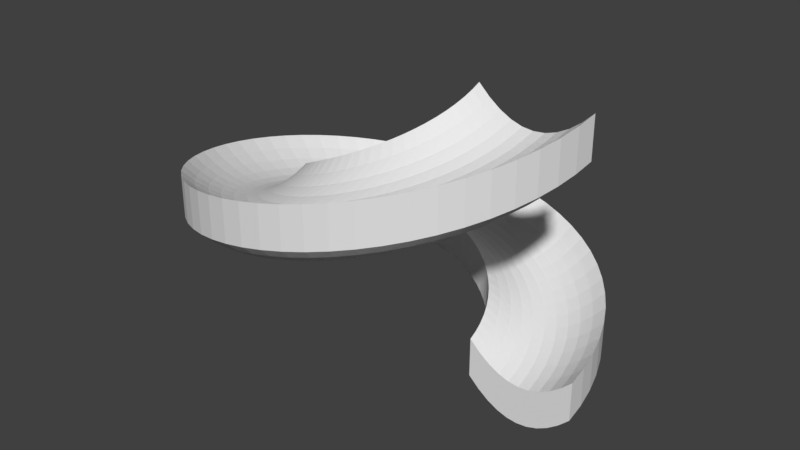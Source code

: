 # Source: topogan.blend  (saved by Blender 2.79.0; exported with 4.5.12 LTS)
import bpy
from mathutils import Matrix  # noqa: F401  (used for matrix-valued properties, if any)

bpy.ops.wm.read_factory_settings(use_empty=True)
scene = bpy.context.scene
scene.name = 'Scene'

# ---- collections
col_collection_1 = bpy.data.collections.new('Collection 1'); scene.collection.children.link(col_collection_1)

# ---- world
world_world = bpy.data.worlds.new('World'); scene.world = world_world
world_world.color = (0.05088, 0.05088, 0.05088)
world_world.use_sun_shadow = False
world_world.sun_shadow_jitter_overblur = 0.0
world_world.cycles.sampling_method = 'MANUAL'

# ---- meshes
me_plane = bpy.data.meshes.new('Plane')
me_plane.from_pydata([(2.439, 0.05641, -7.154e-08), (5.599, 0.05641, -7.154e-08), (2.439, 1.217, 1.589e-08), (5.599, 1.217, 1.589e-08), (2.755, -0.2445, -5.838e-08), (3.071, -0.4786, -4.815e-08), (3.387, -0.6458, -4.084e-08), (3.703, -0.7461, -3.646e-08), (4.019, -0.7795, -3.5e-08), (4.335, -0.7461, -3.646e-08), (4.651, -0.6458, -4.084e-08), (4.967, -0.4786, -4.815e-08), (5.283, -0.2445, -5.838e-08), (5.283, 0.9158, 2.904e-08), (4.967, 0.6818, 3.927e-08), (4.651, 0.5146, 4.658e-08), (4.335, 0.4143, 5.096e-08), (4.019, 0.3808, 5.242e-08), (3.703, 0.4143, 5.096e-08), (3.387, 0.5146, 4.658e-08), (3.071, 0.6818, 3.927e-08), (2.755, 0.9158, 2.904e-08), (2.425, 0.1764, -0.2549), (5.568, 0.1764, -0.5853), (2.425, 1.337, -0.2549), (5.568, 1.337, -0.5853), (2.74, -0.1245, -0.288), (3.054, -0.3586, -0.321), (3.368, -0.5258, -0.354), (3.683, -0.6261, -0.3871), (3.997, -0.6595, -0.4201), (4.311, -0.6261, -0.4531), (4.626, -0.5258, -0.4862), (4.94, -0.3586, -0.5192), (5.254, -0.1245, -0.5522), (5.254, 1.036, -0.5522), (4.94, 0.8018, -0.5192), (4.626, 0.6346, -0.4862), (4.311, 0.5343, -0.4531), (3.997, 0.5008, -0.4201), (3.683, 0.5343, -0.3871), (3.368, 0.6346, -0.354), (3.054, 0.8018, -0.321), (2.74, 1.036, -0.288), (2.385, 0.2964, -0.5071), (5.477, 0.2964, -1.164), (2.385, 1.457, -0.5071), (5.477, 1.457, -1.164), (2.695, -0.004521, -0.5728), (3.004, -0.2386, -0.6385), (3.313, -0.4058, -0.7042), (3.622, -0.5061, -0.7699), (3.931, -0.5395, -0.8356), (4.24, -0.5061, -0.9013), (4.549, -0.4058, -0.967), (4.859, -0.2386, -1.033), (5.168, -0.004521, -1.098), (5.168, 1.156, -1.098), (4.859, 0.9218, -1.033), (4.549, 0.7546, -0.967), (4.24, 0.6543, -0.9013), (3.931, 0.6208, -0.8356), (3.622, 0.6543, -0.7699), (3.313, 0.7546, -0.7042), (3.004, 0.9218, -0.6385), (2.695, 1.156, -0.5728), (2.319, 0.4164, -0.7536), (5.325, 0.4164, -1.73), (2.319, 1.577, -0.7536), (5.325, 1.577, -1.73), (2.62, 0.1155, -0.8513), (2.921, -0.1186, -0.9489), (3.221, -0.2858, -1.047), (3.522, -0.3861, -1.144), (3.822, -0.4195, -1.242), (4.123, -0.3861, -1.34), (4.423, -0.2858, -1.437), (4.724, -0.1186, -1.535), (5.025, 0.1155, -1.633), (5.025, 1.276, -1.633), (4.724, 1.042, -1.535), (4.423, 0.8746, -1.437), (4.123, 0.7743, -1.34), (3.822, 0.7408, -1.242), (3.522, 0.7743, -1.144), (3.221, 0.8746, -1.047), (2.921, 1.042, -0.9489), (2.62, 1.276, -0.8513), (2.228, 0.5364, -0.9919), (5.115, 0.5364, -2.277), (2.228, 1.697, -0.9919), (5.115, 1.697, -2.277), (2.517, 0.2355, -1.12), (2.805, 0.00142, -1.249), (3.094, -0.1658, -1.378), (3.383, -0.2661, -1.506), (3.672, -0.2995, -1.635), (3.96, -0.2661, -1.763), (4.249, -0.1658, -1.892), (4.538, 0.00142, -2.02), (4.826, 0.2355, -2.149), (4.826, 1.396, -2.149), (4.538, 1.162, -2.02), (4.249, 0.9946, -1.892), (3.96, 0.8943, -1.763), (3.672, 0.8608, -1.635), (3.383, 0.8943, -1.506), (3.094, 0.9946, -1.378), (2.805, 1.162, -1.249), (2.517, 1.396, -1.12), (2.112, 0.6564, -1.219), (4.849, 0.6564, -2.8), (2.112, 1.817, -1.219), (4.849, 1.817, -2.8), (2.386, 0.3555, -1.377), (2.659, 0.1214, -1.535), (2.933, -0.04576, -1.693), (3.207, -0.1461, -1.851), (3.481, -0.1795, -2.009), (3.754, -0.1461, -2.167), (4.028, -0.04576, -2.326), (4.302, 0.1214, -2.484), (4.575, 0.3555, -2.642), (4.575, 1.516, -2.642), (4.302, 1.282, -2.484), (4.028, 1.115, -2.326), (3.754, 1.014, -2.167), (3.481, 0.9808, -2.009), (3.207, 1.014, -1.851), (2.933, 1.115, -1.693), (2.659, 1.282, -1.535), (2.386, 1.516, -1.377), (1.973, 0.7764, -1.433), (4.53, 0.7764, -3.291), (1.973, 1.937, -1.433), (4.53, 1.937, -3.291), (2.229, 0.4755, -1.619), (2.484, 0.2414, -1.805), (2.74, 0.07424, -1.991), (2.996, -0.02608, -2.177), (3.251, -0.05951, -2.362), (3.507, -0.02608, -2.548), (3.763, 0.07424, -2.734), (4.018, 0.2414, -2.92), (4.274, 0.4755, -3.105), (4.274, 1.636, -3.105), (4.018, 1.402, -2.92), (3.763, 1.235, -2.734), (3.507, 1.134, -2.548), (3.251, 1.101, -2.362), (2.996, 1.134, -2.177), (2.74, 1.235, -1.991), (2.484, 1.402, -1.805), (2.229, 1.636, -1.619), (1.812, 0.8964, -1.632), (4.161, 0.8964, -3.747), (1.812, 2.057, -1.632), (4.161, 2.057, -3.747), (2.047, 0.5955, -1.843), (2.282, 0.3614, -2.055), (2.517, 0.1942, -2.266), (2.752, 0.09392, -2.478), (2.987, 0.06049, -2.689), (3.222, 0.09392, -2.901), (3.456, 0.1942, -3.112), (3.691, 0.3614, -3.324), (3.926, 0.5955, -3.535), (3.926, 1.756, -3.535), (3.691, 1.522, -3.324), (3.456, 1.355, -3.112), (3.222, 1.254, -2.901), (2.987, 1.221, -2.689), (2.752, 1.254, -2.478), (2.517, 1.355, -2.266), (2.282, 1.522, -2.055), (2.047, 1.756, -1.843), (1.632, 1.016, -1.812), (3.747, 1.016, -4.161), (1.632, 2.177, -1.812), (3.747, 2.177, -4.161), (1.843, 0.7155, -2.047), (2.055, 0.4814, -2.282), (2.266, 0.3142, -2.517), (2.478, 0.2139, -2.752), (2.689, 0.1805, -2.987), (2.901, 0.2139, -3.222), (3.112, 0.3142, -3.456), (3.324, 0.4814, -3.691), (3.535, 0.7155, -3.926), (3.535, 1.876, -3.926), (3.324, 1.642, -3.691), (3.112, 1.475, -3.456), (2.901, 1.374, -3.222), (2.689, 1.341, -2.987), (2.478, 1.374, -2.752), (2.266, 1.475, -2.517), (2.055, 1.642, -2.282), (1.843, 1.876, -2.047), (1.433, 1.136, -1.973), (3.291, 1.136, -4.53), (1.433, 2.297, -1.973), (3.291, 2.297, -4.53), (1.619, 0.8355, -2.229), (1.805, 0.6014, -2.484), (1.991, 0.4342, -2.74), (2.177, 0.3339, -2.996), (2.362, 0.3005, -3.251), (2.548, 0.3339, -3.507), (2.734, 0.4342, -3.763), (2.92, 0.6014, -4.018), (3.105, 0.8355, -4.274), (3.105, 1.996, -4.274), (2.92, 1.762, -4.018), (2.734, 1.595, -3.763), (2.548, 1.494, -3.507), (2.362, 1.461, -3.251), (2.177, 1.494, -2.996), (1.991, 1.595, -2.74), (1.805, 1.762, -2.484), (1.619, 1.996, -2.229), (1.219, 1.256, -2.112), (2.8, 1.256, -4.849), (1.219, 2.417, -2.112), (2.8, 2.417, -4.849), (1.377, 0.9555, -2.386), (1.535, 0.7214, -2.659), (1.693, 0.5542, -2.933), (1.851, 0.4539, -3.207), (2.009, 0.4205, -3.481), (2.167, 0.4539, -3.754), (2.326, 0.5542, -4.028), (2.484, 0.7214, -4.302), (2.642, 0.9555, -4.575), (2.642, 2.116, -4.575), (2.484, 1.882, -4.302), (2.326, 1.715, -4.028), (2.167, 1.614, -3.754), (2.009, 1.581, -3.481), (1.851, 1.614, -3.207), (1.693, 1.715, -2.933), (1.535, 1.882, -2.659), (1.377, 2.116, -2.386), (0.9919, 1.376, -2.228), (2.277, 1.376, -5.115), (0.9919, 2.537, -2.228), (2.277, 2.537, -5.115), (1.12, 1.075, -2.517), (1.249, 0.8414, -2.805), (1.378, 0.6742, -3.094), (1.506, 0.5739, -3.383), (1.635, 0.5405, -3.672), (1.763, 0.5739, -3.96), (1.892, 0.6742, -4.249), (2.02, 0.8414, -4.538), (2.149, 1.075, -4.826), (2.149, 2.236, -4.826), (2.02, 2.002, -4.538), (1.892, 1.835, -4.249), (1.763, 1.734, -3.96), (1.635, 1.701, -3.672), (1.506, 1.734, -3.383), (1.378, 1.835, -3.094), (1.249, 2.002, -2.805), (1.12, 2.236, -2.517), (0.7536, 1.496, -2.319), (1.73, 1.496, -5.325), (0.7536, 2.657, -2.319), (1.73, 2.657, -5.325), (0.8513, 1.195, -2.62), (0.9489, 0.9614, -2.921), (1.047, 0.7942, -3.221), (1.144, 0.6939, -3.522), (1.242, 0.6605, -3.822), (1.34, 0.6939, -4.123), (1.437, 0.7942, -4.423), (1.535, 0.9614, -4.724), (1.633, 1.195, -5.025), (1.633, 2.356, -5.025), (1.535, 2.122, -4.724), (1.437, 1.955, -4.423), (1.34, 1.854, -4.123), (1.242, 1.821, -3.822), (1.144, 1.854, -3.522), (1.047, 1.955, -3.221), (0.9489, 2.122, -2.921), (0.8513, 2.356, -2.62), (0.5071, 1.616, -2.385), (1.164, 1.616, -5.477), (0.5071, 2.777, -2.385), (1.164, 2.777, -5.477), (0.5728, 1.315, -2.695), (0.6385, 1.081, -3.004), (0.7042, 0.9142, -3.313), (0.7699, 0.8139, -3.622), (0.8356, 0.7805, -3.931), (0.9013, 0.8139, -4.24), (0.967, 0.9142, -4.549), (1.033, 1.081, -4.859), (1.098, 1.315, -5.168), (1.098, 2.476, -5.168), (1.033, 2.242, -4.859), (0.967, 2.075, -4.549), (0.9013, 1.974, -4.24), (0.8356, 1.941, -3.931), (0.7699, 1.974, -3.622), (0.7042, 2.075, -3.313), (0.6385, 2.242, -3.004), (0.5728, 2.476, -2.695), (0.2549, 1.736, -2.425), (0.5853, 1.736, -5.568), (0.2549, 2.897, -2.425), (0.5853, 2.897, -5.568), (0.288, 1.435, -2.74), (0.321, 1.201, -3.054), (0.354, 1.034, -3.368), (0.3871, 0.9339, -3.683), (0.4201, 0.9005, -3.997), (0.4531, 0.9339, -4.311), (0.4862, 1.034, -4.626), (0.5192, 1.201, -4.94), (0.5522, 1.435, -5.254), (0.5522, 2.596, -5.254), (0.5192, 2.362, -4.94), (0.4862, 2.195, -4.626), (0.4531, 2.094, -4.311), (0.4201, 2.061, -3.997), (0.3871, 2.094, -3.683), (0.354, 2.195, -3.368), (0.321, 2.362, -3.054), (0.288, 2.596, -2.74), (-1.781e-07, 1.856, -2.439), (-3.163e-07, 1.856, -5.599), (-9.072e-08, 3.017, -2.439), (-2.289e-07, 3.017, -5.599), (-1.788e-07, 1.555, -2.755), (-1.824e-07, 1.321, -3.071), (-1.889e-07, 1.154, -3.387), (-1.983e-07, 1.054, -3.703), (-2.107e-07, 1.02, -4.019), (-2.259e-07, 1.054, -4.335), (-2.441e-07, 1.154, -4.651), (-2.653e-07, 1.321, -4.967), (-2.893e-07, 1.555, -5.283), (-2.019e-07, 2.716, -5.283), (-1.778e-07, 2.482, -4.967), (-1.567e-07, 2.315, -4.651), (-1.385e-07, 2.214, -4.335), (-1.232e-07, 2.181, -4.019), (-1.109e-07, 2.214, -3.703), (-1.015e-07, 2.315, -3.387), (-9.496e-08, 2.482, -3.071), (-9.138e-08, 2.716, -2.755), (-0.2549, 1.976, -2.425), (-0.5853, 1.976, -5.568), (-0.2549, 3.137, -2.425), (-0.5853, 3.137, -5.568), (-0.288, 1.675, -2.74), (-0.321, 1.441, -3.054), (-0.354, 1.274, -3.368), (-0.3871, 1.174, -3.683), (-0.4201, 1.14, -3.997), (-0.4531, 1.174, -4.311), (-0.4862, 1.274, -4.626), (-0.5192, 1.441, -4.94), (-0.5522, 1.675, -5.254), (-0.5522, 2.836, -5.254), (-0.5192, 2.602, -4.94), (-0.4862, 2.435, -4.626), (-0.4531, 2.334, -4.311), (-0.4201, 2.301, -3.997), (-0.3871, 2.334, -3.683), (-0.354, 2.435, -3.368), (-0.321, 2.602, -3.054), (-0.288, 2.836, -2.74), (-0.5071, 2.096, -2.385), (-1.164, 2.096, -5.477), (-0.5071, 3.257, -2.385), (-1.164, 3.257, -5.477), (-0.5728, 1.795, -2.695), (-0.6385, 1.561, -3.004), (-0.7042, 1.394, -3.313), (-0.7699, 1.294, -3.622), (-0.8356, 1.26, -3.931), (-0.9013, 1.294, -4.24), (-0.967, 1.394, -4.549), (-1.033, 1.561, -4.859), (-1.098, 1.795, -5.168), (-1.098, 2.956, -5.168), (-1.033, 2.722, -4.859), (-0.967, 2.555, -4.549), (-0.9013, 2.454, -4.24), (-0.8356, 2.421, -3.931), (-0.7699, 2.454, -3.622), (-0.7042, 2.555, -3.313), (-0.6385, 2.722, -3.004), (-0.5728, 2.956, -2.695), (-0.7536, 2.216, -2.319), (-1.73, 2.216, -5.325), (-0.7536, 3.377, -2.319), (-1.73, 3.377, -5.325), (-0.8513, 1.915, -2.62), (-0.9489, 1.681, -2.921), (-1.047, 1.514, -3.221), (-1.144, 1.414, -3.522), (-1.242, 1.38, -3.822), (-1.34, 1.414, -4.123), (-1.437, 1.514, -4.423), (-1.535, 1.681, -4.724), (-1.633, 1.915, -5.025), (-1.633, 3.076, -5.025), (-1.535, 2.842, -4.724), (-1.437, 2.675, -4.423), (-1.34, 2.574, -4.123), (-1.242, 2.541, -3.822), (-1.144, 2.574, -3.522), (-1.047, 2.675, -3.221), (-0.9489, 2.842, -2.921), (-0.8513, 3.076, -2.62), (-0.9919, 2.336, -2.228), (-2.277, 2.336, -5.115), (-0.9919, 3.497, -2.228), (-2.277, 3.497, -5.115), (-1.12, 2.035, -2.517), (-1.249, 1.801, -2.805), (-1.378, 1.634, -3.094), (-1.506, 1.534, -3.383), (-1.635, 1.5, -3.672), (-1.763, 1.534, -3.96), (-1.892, 1.634, -4.249), (-2.02, 1.801, -4.538), (-2.149, 2.035, -4.826), (-2.149, 3.196, -4.826), (-2.02, 2.962, -4.538), (-1.892, 2.795, -4.249), (-1.763, 2.694, -3.96), (-1.635, 2.661, -3.672), (-1.506, 2.694, -3.383), (-1.378, 2.795, -3.094), (-1.249, 2.962, -2.805), (-1.12, 3.196, -2.517), (-1.219, 2.456, -2.112), (-2.8, 2.456, -4.849), (-1.219, 3.617, -2.112), (-2.8, 3.617, -4.849), (-1.377, 2.155, -2.386), (-1.535, 1.921, -2.659), (-1.693, 1.754, -2.933), (-1.851, 1.654, -3.207), (-2.009, 1.62, -3.481), (-2.167, 1.654, -3.754), (-2.326, 1.754, -4.028), (-2.484, 1.921, -4.302), (-2.642, 2.155, -4.575), (-2.642, 3.316, -4.575), (-2.484, 3.082, -4.302), (-2.326, 2.915, -4.028), (-2.167, 2.814, -3.754), (-2.009, 2.781, -3.481), (-1.851, 2.814, -3.207), (-1.693, 2.915, -2.933), (-1.535, 3.082, -2.659), (-1.377, 3.316, -2.386), (-1.433, 2.576, -1.973), (-3.291, 2.576, -4.53), (-1.433, 3.737, -1.973), (-3.291, 3.737, -4.53), (-1.619, 2.275, -2.229), (-1.805, 2.041, -2.484), (-1.991, 1.874, -2.74), (-2.177, 1.774, -2.996), (-2.362, 1.74, -3.251), (-2.548, 1.774, -3.507), (-2.734, 1.874, -3.763), (-2.92, 2.041, -4.018), (-3.105, 2.275, -4.274), (-3.105, 3.436, -4.274), (-2.92, 3.202, -4.018), (-2.734, 3.035, -3.763), (-2.548, 2.934, -3.507), (-2.362, 2.901, -3.251), (-2.177, 2.934, -2.996), (-1.991, 3.035, -2.74), (-1.805, 3.202, -2.484), (-1.619, 3.436, -2.229), (-1.632, 2.696, -1.812), (-3.747, 2.696, -4.161), (-1.632, 3.857, -1.812), (-3.747, 3.857, -4.161), (-1.843, 2.395, -2.047), (-2.055, 2.161, -2.282), (-2.266, 1.994, -2.517), (-2.478, 1.894, -2.752), (-2.689, 1.86, -2.987), (-2.901, 1.894, -3.222), (-3.112, 1.994, -3.456), (-3.324, 2.161, -3.691), (-3.535, 2.395, -3.926), (-3.535, 3.556, -3.926), (-3.324, 3.322, -3.691), (-3.112, 3.155, -3.456), (-2.901, 3.054, -3.222), (-2.689, 3.021, -2.987), (-2.478, 3.054, -2.752), (-2.266, 3.155, -2.517), (-2.055, 3.322, -2.282), (-1.843, 3.556, -2.047), (-1.812, 2.816, -1.632), (-4.161, 2.816, -3.747), (-1.812, 3.977, -1.632), (-4.161, 3.977, -3.747), (-2.047, 2.515, -1.843), (-2.282, 2.281, -2.055), (-2.517, 2.114, -2.266), (-2.752, 2.014, -2.478), (-2.987, 1.98, -2.689), (-3.222, 2.014, -2.901), (-3.456, 2.114, -3.112), (-3.691, 2.281, -3.324), (-3.926, 2.515, -3.535), (-3.926, 3.676, -3.535), (-3.691, 3.442, -3.324), (-3.456, 3.275, -3.112), (-3.222, 3.174, -2.901), (-2.987, 3.141, -2.689), (-2.752, 3.174, -2.478), (-2.517, 3.275, -2.266), (-2.282, 3.442, -2.055), (-2.047, 3.676, -1.843), (-1.973, 2.936, -1.433), (-4.53, 2.936, -3.291), (-1.973, 4.097, -1.433), (-4.53, 4.097, -3.291), (-2.229, 2.635, -1.619), (-2.484, 2.401, -1.805), (-2.74, 2.234, -1.991), (-2.996, 2.134, -2.177), (-3.251, 2.1, -2.362), (-3.507, 2.134, -2.548), (-3.763, 2.234, -2.734), (-4.018, 2.401, -2.92), (-4.274, 2.635, -3.105), (-4.274, 3.796, -3.105), (-4.018, 3.562, -2.92), (-3.763, 3.395, -2.734), (-3.507, 3.294, -2.548), (-3.251, 3.261, -2.362), (-2.996, 3.294, -2.177), (-2.74, 3.395, -1.991), (-2.484, 3.562, -1.805), (-2.229, 3.796, -1.619), (-2.112, 3.056, -1.219), (-4.849, 3.056, -2.8), (-2.112, 4.217, -1.219), (-4.849, 4.217, -2.8), (-2.386, 2.755, -1.377), (-2.659, 2.521, -1.535), (-2.933, 2.354, -1.693), (-3.207, 2.254, -1.851), (-3.481, 2.22, -2.009), (-3.754, 2.254, -2.167), (-4.028, 2.354, -2.326), (-4.302, 2.521, -2.484), (-4.575, 2.755, -2.642), (-4.575, 3.916, -2.642), (-4.302, 3.682, -2.484), (-4.028, 3.515, -2.326), (-3.754, 3.414, -2.167), (-3.481, 3.381, -2.009), (-3.207, 3.414, -1.851), (-2.933, 3.515, -1.693), (-2.659, 3.682, -1.535), (-2.386, 3.916, -1.377), (-2.228, 3.176, -0.9919), (-5.115, 3.176, -2.277), (-2.228, 4.337, -0.9919), (-5.115, 4.337, -2.277), (-2.517, 2.875, -1.12), (-2.805, 2.641, -1.249), (-3.094, 2.474, -1.378), (-3.383, 2.374, -1.506), (-3.672, 2.34, -1.635), (-3.96, 2.374, -1.763), (-4.249, 2.474, -1.892), (-4.538, 2.641, -2.02), (-4.826, 2.875, -2.149), (-4.826, 4.036, -2.149), (-4.538, 3.802, -2.02), (-4.249, 3.635, -1.892), (-3.96, 3.534, -1.763), (-3.672, 3.501, -1.635), (-3.383, 3.534, -1.506), (-3.094, 3.635, -1.378), (-2.805, 3.802, -1.249), (-2.517, 4.036, -1.12), (-2.319, 3.296, -0.7536), (-5.325, 3.296, -1.73), (-2.319, 4.457, -0.7536), (-5.325, 4.457, -1.73), (-2.62, 2.995, -0.8513), (-2.921, 2.761, -0.9489), (-3.221, 2.594, -1.047), (-3.522, 2.494, -1.144), (-3.822, 2.46, -1.242), (-4.123, 2.494, -1.34), (-4.423, 2.594, -1.437), (-4.724, 2.761, -1.535), (-5.025, 2.995, -1.633), (-5.025, 4.156, -1.633), (-4.724, 3.922, -1.535), (-4.423, 3.755, -1.437), (-4.123, 3.654, -1.34), (-3.822, 3.621, -1.242), (-3.522, 3.654, -1.144), (-3.221, 3.755, -1.047), (-2.921, 3.922, -0.9489), (-2.62, 4.156, -0.8513), (-2.385, 3.416, -0.5071), (-5.477, 3.416, -1.164), (-2.385, 4.577, -0.5071), (-5.477, 4.577, -1.164), (-2.695, 3.115, -0.5728), (-3.004, 2.881, -0.6385), (-3.313, 2.714, -0.7042), (-3.622, 2.614, -0.7699), (-3.931, 2.58, -0.8356), (-4.24, 2.614, -0.9013), (-4.549, 2.714, -0.967), (-4.859, 2.881, -1.033), (-5.168, 3.115, -1.098), (-5.168, 4.276, -1.098), (-4.859, 4.042, -1.033), (-4.549, 3.875, -0.967), (-4.24, 3.774, -0.9013), (-3.931, 3.741, -0.8356), (-3.622, 3.774, -0.7699), (-3.313, 3.875, -0.7042), (-3.004, 4.042, -0.6385), (-2.695, 4.276, -0.5728), (-2.425, 3.536, -0.2549), (-5.568, 3.536, -0.5853), (-2.425, 4.697, -0.2549), (-5.568, 4.697, -0.5853), (-2.74, 3.235, -0.288), (-3.054, 3.001, -0.321), (-3.368, 2.834, -0.354), (-3.683, 2.734, -0.3871), (-3.997, 2.7, -0.4201), (-4.311, 2.734, -0.4531), (-4.626, 2.834, -0.4862), (-4.94, 3.001, -0.5192), (-5.254, 3.235, -0.5522), (-5.254, 4.396, -0.5522), (-4.94, 4.162, -0.5192), (-4.626, 3.995, -0.4862), (-4.311, 3.894, -0.4531), (-3.997, 3.861, -0.4201), (-3.683, 3.894, -0.3871), (-3.368, 3.995, -0.354), (-3.054, 4.162, -0.321), (-2.74, 4.396, -0.288), (-2.439, 3.656, 2.847e-07), (-5.599, 3.656, 5.61e-07), (-2.439, 4.817, 1.973e-07), (-5.599, 4.817, 4.736e-07), (-2.755, 3.355, 2.992e-07), (-3.071, 3.121, 3.166e-07), (-3.387, 2.954, 3.369e-07), (-3.703, 2.854, 3.602e-07), (-4.019, 2.82, 3.863e-07), (-4.335, 2.854, 4.154e-07), (-4.651, 2.954, 4.475e-07), (-4.967, 3.121, 4.824e-07), (-5.283, 3.355, 5.202e-07), (-5.283, 4.516, 4.328e-07), (-4.967, 4.282, 3.95e-07), (-4.651, 4.115, 3.6e-07), (-4.335, 4.014, 3.28e-07), (-4.019, 3.981, 2.989e-07), (-3.703, 4.014, 2.728e-07), (-3.387, 4.115, 2.495e-07), (-3.071, 4.282, 2.292e-07), (-2.755, 4.516, 2.118e-07), (-2.425, 3.776, 0.2549), (-5.568, 3.776, 0.5853), (-2.425, 4.937, 0.2549), (-5.568, 4.937, 0.5853), (-2.74, 3.475, 0.288), (-3.054, 3.241, 0.321), (-3.368, 3.074, 0.354), (-3.683, 2.974, 0.3871), (-3.997, 2.94, 0.4201), (-4.311, 2.974, 0.4531), (-4.626, 3.074, 0.4862), (-4.94, 3.241, 0.5192), (-5.254, 3.475, 0.5522), (-5.254, 4.636, 0.5522), (-4.94, 4.402, 0.5192), (-4.626, 4.235, 0.4862), (-4.311, 4.134, 0.4531), (-3.997, 4.101, 0.4201), (-3.683, 4.134, 0.3871), (-3.368, 4.235, 0.354), (-3.054, 4.402, 0.321), (-2.74, 4.636, 0.288), (-2.385, 3.896, 0.5071), (-5.477, 3.896, 1.164), (-2.385, 5.057, 0.5071), (-5.477, 5.057, 1.164), (-2.695, 3.595, 0.5728), (-3.004, 3.361, 0.6385), (-3.313, 3.194, 0.7042), (-3.622, 3.094, 0.7699), (-3.931, 3.06, 0.8356), (-4.24, 3.094, 0.9013), (-4.549, 3.194, 0.967), (-4.859, 3.361, 1.033), (-5.168, 3.595, 1.098), (-5.168, 4.756, 1.098), (-4.859, 4.522, 1.033), (-4.549, 4.355, 0.967), (-4.24, 4.254, 0.9013), (-3.931, 4.221, 0.8356), (-3.622, 4.254, 0.7699), (-3.313, 4.355, 0.7042), (-3.004, 4.522, 0.6385), (-2.695, 4.756, 0.5728), (-2.319, 4.016, 0.7536), (-5.325, 4.016, 1.73), (-2.319, 5.177, 0.7536), (-5.325, 5.177, 1.73), (-2.62, 3.715, 0.8513), (-2.921, 3.481, 0.9489), (-3.221, 3.314, 1.047), (-3.522, 3.214, 1.144), (-3.822, 3.18, 1.242), (-4.123, 3.214, 1.34), (-4.423, 3.314, 1.437), (-4.724, 3.481, 1.535), (-5.025, 3.715, 1.633), (-5.025, 4.876, 1.633), (-4.724, 4.642, 1.535), (-4.423, 4.475, 1.437), (-4.123, 4.374, 1.34), (-3.822, 4.341, 1.242), (-3.522, 4.374, 1.144), (-3.221, 4.475, 1.047), (-2.921, 4.642, 0.9489), (-2.62, 4.876, 0.8513), (-2.228, 4.136, 0.9919), (-5.115, 4.136, 2.277), (-2.228, 5.297, 0.9919), (-5.115, 5.297, 2.277), (-2.517, 3.835, 1.12), (-2.805, 3.601, 1.249), (-3.094, 3.434, 1.378), (-3.383, 3.334, 1.506), (-3.672, 3.3, 1.635), (-3.96, 3.334, 1.763), (-4.249, 3.434, 1.892), (-4.538, 3.601, 2.02), (-4.826, 3.835, 2.149), (-4.826, 4.996, 2.149), (-4.538, 4.762, 2.02), (-4.249, 4.595, 1.892), (-3.96, 4.494, 1.763), (-3.672, 4.461, 1.635), (-3.383, 4.494, 1.506), (-3.094, 4.595, 1.378), (-2.805, 4.762, 1.249), (-2.517, 4.996, 1.12), (-2.112, 4.256, 1.219), (-4.849, 4.256, 2.8), (-2.112, 5.417, 1.219), (-4.849, 5.417, 2.8), (-2.386, 3.955, 1.377), (-2.659, 3.721, 1.535), (-2.933, 3.554, 1.693), (-3.207, 3.454, 1.851), (-3.481, 3.42, 2.009), (-3.754, 3.454, 2.167), (-4.028, 3.554, 2.326), (-4.302, 3.721, 2.484), (-4.575, 3.955, 2.642), (-4.575, 5.116, 2.642), (-4.302, 4.882, 2.484), (-4.028, 4.715, 2.326), (-3.754, 4.614, 2.167), (-3.481, 4.581, 2.009), (-3.207, 4.614, 1.851), (-2.933, 4.715, 1.693), (-2.659, 4.882, 1.535), (-2.386, 5.116, 1.377), (-1.973, 4.376, 1.433), (-4.53, 4.376, 3.291), (-1.973, 5.537, 1.433), (-4.53, 5.537, 3.291), (-2.229, 4.075, 1.619), (-2.484, 3.841, 1.805), (-2.74, 3.674, 1.991), (-2.996, 3.574, 2.177), (-3.251, 3.54, 2.362), (-3.507, 3.574, 2.548), (-3.763, 3.674, 2.734), (-4.018, 3.841, 2.92), (-4.274, 4.075, 3.105), (-4.274, 5.236, 3.105), (-4.018, 5.002, 2.92), (-3.763, 4.835, 2.734), (-3.507, 4.734, 2.548), (-3.251, 4.701, 2.362), (-2.996, 4.734, 2.177), (-2.74, 4.835, 1.991), (-2.484, 5.002, 1.805), (-2.229, 5.236, 1.619), (-1.812, 4.496, 1.632), (-4.161, 4.496, 3.747), (-1.812, 5.657, 1.632), (-4.161, 5.657, 3.747), (-2.047, 4.195, 1.843), (-2.282, 3.961, 2.055), (-2.517, 3.794, 2.266), (-2.752, 3.694, 2.478), (-2.987, 3.66, 2.689), (-3.222, 3.694, 2.901), (-3.456, 3.794, 3.112), (-3.691, 3.961, 3.324), (-3.926, 4.195, 3.535), (-3.926, 5.356, 3.535), (-3.691, 5.122, 3.324), (-3.456, 4.955, 3.112), (-3.222, 4.854, 2.901), (-2.987, 4.821, 2.689), (-2.752, 4.854, 2.478), (-2.517, 4.955, 2.266), (-2.282, 5.122, 2.055), (-2.047, 5.356, 1.843), (-1.632, 4.616, 1.812), (-3.747, 4.616, 4.161), (-1.632, 5.777, 1.812), (-3.747, 5.777, 4.161), (-1.843, 4.315, 2.047), (-2.055, 4.081, 2.282), (-2.266, 3.914, 2.517), (-2.478, 3.814, 2.752), (-2.689, 3.78, 2.987), (-2.901, 3.814, 3.222), (-3.112, 3.914, 3.456), (-3.324, 4.081, 3.691), (-3.535, 4.315, 3.926), (-3.535, 5.476, 3.926), (-3.324, 5.242, 3.691), (-3.112, 5.075, 3.456), (-2.901, 4.974, 3.222), (-2.689, 4.941, 2.987), (-2.478, 4.974, 2.752), (-2.266, 5.075, 2.517), (-2.055, 5.242, 2.282), (-1.843, 5.476, 2.047), (-1.433, 4.736, 1.973), (-3.291, 4.736, 4.53), (-1.433, 5.897, 1.973), (-3.291, 5.897, 4.53), (-1.619, 4.435, 2.229), (-1.805, 4.201, 2.484), (-1.991, 4.034, 2.74), (-2.177, 3.934, 2.996), (-2.362, 3.9, 3.251), (-2.548, 3.934, 3.507), (-2.734, 4.034, 3.763), (-2.92, 4.201, 4.018), (-3.105, 4.435, 4.274), (-3.105, 5.596, 4.274), (-2.92, 5.362, 4.018), (-2.734, 5.195, 3.763), (-2.548, 5.094, 3.507), (-2.362, 5.061, 3.251), (-2.177, 5.094, 2.996), (-1.991, 5.195, 2.74), (-1.805, 5.362, 2.484), (-1.619, 5.596, 2.229), (-1.219, 4.856, 2.112), (-2.8, 4.856, 4.849), (-1.219, 6.017, 2.112), (-2.8, 6.017, 4.849), (-1.377, 4.555, 2.386), (-1.535, 4.321, 2.659), (-1.693, 4.154, 2.933), (-1.851, 4.054, 3.207), (-2.009, 4.02, 3.481), (-2.167, 4.054, 3.754), (-2.326, 4.154, 4.028), (-2.484, 4.321, 4.302), (-2.642, 4.555, 4.575), (-2.642, 5.716, 4.575), (-2.484, 5.482, 4.302), (-2.326, 5.315, 4.028), (-2.167, 5.214, 3.754), (-2.009, 5.181, 3.481), (-1.851, 5.214, 3.207), (-1.693, 5.315, 2.933), (-1.535, 5.482, 2.659), (-1.377, 5.716, 2.386), (-0.9919, 4.976, 2.228), (-2.277, 4.976, 5.115), (-0.9919, 6.137, 2.228), (-2.277, 6.137, 5.115), (-1.12, 4.675, 2.517), (-1.249, 4.441, 2.805), (-1.378, 4.274, 3.094), (-1.506, 4.174, 3.383), (-1.635, 4.14, 3.672), (-1.763, 4.174, 3.96), (-1.892, 4.274, 4.249), (-2.02, 4.441, 4.538), (-2.149, 4.675, 4.826), (-2.149, 5.836, 4.826), (-2.02, 5.602, 4.538), (-1.892, 5.435, 4.249), (-1.763, 5.334, 3.96), (-1.635, 5.301, 3.672), (-1.506, 5.334, 3.383), (-1.378, 5.435, 3.094), (-1.249, 5.602, 2.805), (-1.12, 5.836, 2.517), (-0.7536, 5.096, 2.319), (-1.73, 5.096, 5.325), (-0.7536, 6.257, 2.319), (-1.73, 6.257, 5.325), (-0.8513, 4.795, 2.62), (-0.9489, 4.561, 2.921), (-1.047, 4.394, 3.221), (-1.144, 4.294, 3.522), (-1.242, 4.26, 3.822), (-1.34, 4.294, 4.123), (-1.437, 4.394, 4.423), (-1.535, 4.561, 4.724), (-1.633, 4.795, 5.025), (-1.633, 5.956, 5.025), (-1.535, 5.722, 4.724), (-1.437, 5.555, 4.423), (-1.34, 5.454, 4.123), (-1.242, 5.421, 3.822), (-1.144, 5.454, 3.522), (-1.047, 5.555, 3.221), (-0.9489, 5.722, 2.921), (-0.8513, 5.956, 2.62), (-0.5071, 5.216, 2.385), (-1.164, 5.216, 5.477), (-0.5071, 6.377, 2.385), (-1.164, 6.377, 5.477), (-0.5728, 4.915, 2.695), (-0.6385, 4.681, 3.004), (-0.7042, 4.514, 3.313), (-0.7699, 4.414, 3.622), (-0.8356, 4.38, 3.931), (-0.9013, 4.414, 4.24), (-0.967, 4.514, 4.549), (-1.033, 4.681, 4.859), (-1.098, 4.915, 5.168), (-1.098, 6.076, 5.168), (-1.033, 5.842, 4.859), (-0.967, 5.675, 4.549), (-0.9013, 5.574, 4.24), (-0.8356, 5.541, 3.931), (-0.7699, 5.574, 3.622), (-0.7042, 5.675, 3.313), (-0.6385, 5.842, 3.004), (-0.5728, 6.076, 2.695), (-0.2549, 5.336, 2.425), (-0.5853, 5.336, 5.568), (-0.2549, 6.497, 2.425), (-0.5853, 6.497, 5.568), (-0.288, 5.035, 2.74), (-0.321, 4.801, 3.054), (-0.354, 4.634, 3.368), (-0.3871, 4.534, 3.683), (-0.4201, 4.5, 3.997), (-0.4531, 4.534, 4.311), (-0.4862, 4.634, 4.626), (-0.5192, 4.801, 4.94), (-0.5522, 5.035, 5.254), (-0.5522, 6.196, 5.254), (-0.5192, 5.962, 4.94), (-0.4862, 5.795, 4.626), (-0.4531, 5.694, 4.311), (-0.4201, 5.661, 3.997), (-0.3871, 5.694, 3.683), (-0.354, 5.795, 3.368), (-0.321, 5.962, 3.054), (-0.288, 6.196, 2.74), (1.006e-07, 5.456, 2.439), (1.383e-07, 5.456, 5.599), (1.32e-08, 6.617, 2.439), (5.088e-08, 6.617, 5.599), (9.123e-08, 5.155, 2.755), (8.477e-08, 4.921, 3.071), (8.123e-08, 4.754, 3.387), (8.062e-08, 4.654, 3.703), (8.292e-08, 4.62, 4.019), (8.815e-08, 4.654, 4.335), (9.631e-08, 4.754, 4.651), (1.074e-07, 4.921, 4.967), (1.214e-07, 5.155, 5.283), (3.396e-08, 6.316, 5.283), (1.996e-08, 6.082, 4.967), (8.885e-09, 5.915, 4.651), (7.311e-10, 5.814, 4.335), (-4.499e-09, 5.781, 4.019), (-6.806e-09, 5.814, 3.703), (-6.19e-09, 5.915, 3.387), (-2.651e-09, 6.082, 3.071), (3.811e-09, 6.316, 2.755), (0.2549, 5.576, 2.425), (0.5853, 5.576, 5.568), (0.2549, 6.737, 2.425), (0.5853, 6.737, 5.568), (0.288, 5.275, 2.74), (0.321, 5.041, 3.054), (0.354, 4.874, 3.368), (0.3871, 4.774, 3.683), (0.4201, 4.74, 3.997), (0.4531, 4.774, 4.311), (0.4862, 4.874, 4.626), (0.5192, 5.041, 4.94), (0.5522, 5.275, 5.254), (0.5522, 6.436, 5.254), (0.5192, 6.202, 4.94), (0.4862, 6.035, 4.626), (0.4531, 5.934, 4.311), (0.4201, 5.901, 3.997), (0.3871, 5.934, 3.683), (0.354, 6.035, 3.368), (0.321, 6.202, 3.054), (0.288, 6.436, 2.74), (0.5071, 5.696, 2.385), (1.164, 5.696, 5.477), (0.5071, 6.857, 2.385), (1.164, 6.857, 5.477), (0.5728, 5.395, 2.695), (0.6385, 5.161, 3.004), (0.7042, 4.994, 3.313), (0.7699, 4.894, 3.622), (0.8356, 4.86, 3.931), (0.9013, 4.894, 4.24), (0.967, 4.994, 4.549), (1.033, 5.161, 4.859), (1.098, 5.395, 5.168), (1.098, 6.556, 5.168), (1.033, 6.322, 4.859), (0.967, 6.155, 4.549), (0.9013, 6.054, 4.24), (0.8356, 6.021, 3.931), (0.7699, 6.054, 3.622), (0.7042, 6.155, 3.313), (0.6385, 6.322, 3.004), (0.5728, 6.556, 2.695), (0.7536, 5.816, 2.319), (1.73, 5.816, 5.325), (0.7536, 6.977, 2.319), (1.73, 6.977, 5.325), (0.8513, 5.515, 2.62), (0.9489, 5.281, 2.921), (1.047, 5.114, 3.221), (1.144, 5.014, 3.522), (1.242, 4.98, 3.822), (1.34, 5.014, 4.123), (1.437, 5.114, 4.423), (1.535, 5.281, 4.724), (1.633, 5.515, 5.025), (1.633, 6.676, 5.025), (1.535, 6.442, 4.724), (1.437, 6.275, 4.423), (1.34, 6.174, 4.123), (1.242, 6.141, 3.822), (1.144, 6.174, 3.522), (1.047, 6.275, 3.221), (0.9489, 6.442, 2.921), (0.8513, 6.676, 2.62), (0.9919, 5.936, 2.228), (2.277, 5.936, 5.115), (0.9919, 7.097, 2.228), (2.277, 7.097, 5.115), (1.12, 5.635, 2.517), (1.249, 5.401, 2.805), (1.378, 5.234, 3.094), (1.506, 5.134, 3.383), (1.635, 5.1, 3.672), (1.763, 5.134, 3.96), (1.892, 5.234, 4.249), (2.02, 5.401, 4.538), (2.149, 5.635, 4.826), (2.149, 6.796, 4.826), (2.02, 6.562, 4.538), (1.892, 6.395, 4.249), (1.763, 6.294, 3.96), (1.635, 6.261, 3.672), (1.506, 6.294, 3.383), (1.378, 6.395, 3.094), (1.249, 6.562, 2.805), (1.12, 6.796, 2.517), (1.219, 6.056, 2.112), (2.8, 6.056, 4.849), (1.219, 7.217, 2.112), (2.8, 7.217, 4.849), (1.377, 5.755, 2.386), (1.535, 5.521, 2.659), (1.693, 5.354, 2.933), (1.851, 5.254, 3.207), (2.009, 5.22, 3.481), (2.167, 5.254, 3.754), (2.326, 5.354, 4.028), (2.484, 5.521, 4.302), (2.642, 5.755, 4.575), (2.642, 6.916, 4.575), (2.484, 6.682, 4.302), (2.326, 6.515, 4.028), (2.167, 6.414, 3.754), (2.009, 6.381, 3.481), (1.851, 6.414, 3.207), (1.693, 6.515, 2.933), (1.535, 6.682, 2.659), (1.377, 6.916, 2.386), (1.433, 6.176, 1.973), (3.291, 6.176, 4.53), (1.433, 7.337, 1.973), (3.291, 7.337, 4.53), (1.619, 5.875, 2.229), (1.805, 5.641, 2.484), (1.991, 5.474, 2.74), (2.177, 5.374, 2.996), (2.362, 5.34, 3.251), (2.548, 5.374, 3.507), (2.734, 5.474, 3.763), (2.92, 5.641, 4.018), (3.105, 5.875, 4.274), (3.105, 7.036, 4.274), (2.92, 6.802, 4.018), (2.734, 6.635, 3.763), (2.548, 6.534, 3.507), (2.362, 6.501, 3.251), (2.177, 6.534, 2.996), (1.991, 6.635, 2.74), (1.805, 6.802, 2.484), (1.619, 7.036, 2.229), (1.632, 6.296, 1.812), (3.747, 6.296, 4.161), (1.632, 7.457, 1.812), (3.747, 7.457, 4.161), (1.843, 5.995, 2.047), (2.055, 5.761, 2.282), (2.266, 5.594, 2.517), (2.478, 5.494, 2.752), (2.689, 5.46, 2.987), (2.901, 5.494, 3.222), (3.112, 5.594, 3.456), (3.324, 5.761, 3.691), (3.535, 5.995, 3.926), (3.535, 7.156, 3.926), (3.324, 6.922, 3.691), (3.112, 6.755, 3.456), (2.901, 6.654, 3.222), (2.689, 6.621, 2.987), (2.478, 6.654, 2.752), (2.266, 6.755, 2.517), (2.055, 6.922, 2.282), (1.843, 7.156, 2.047), (1.812, 6.416, 1.632), (4.161, 6.416, 3.747), (1.812, 7.577, 1.632), (4.161, 7.577, 3.747), (2.047, 6.115, 1.843), (2.282, 5.881, 2.055), (2.517, 5.714, 2.266), (2.752, 5.614, 2.478), (2.987, 5.58, 2.689), (3.222, 5.614, 2.901), (3.456, 5.714, 3.112), (3.691, 5.881, 3.324), (3.926, 6.115, 3.535), (3.926, 7.276, 3.535), (3.691, 7.042, 3.324), (3.456, 6.875, 3.112), (3.222, 6.774, 2.901), (2.987, 6.741, 2.689), (2.752, 6.774, 2.478), (2.517, 6.875, 2.266), (2.282, 7.042, 2.055), (2.047, 7.276, 1.843), (1.973, 6.536, 1.433), (4.53, 6.536, 3.291), (1.973, 7.697, 1.433), (4.53, 7.697, 3.291), (2.229, 6.235, 1.619), (2.484, 6.001, 1.805), (2.74, 5.834, 1.991), (2.996, 5.734, 2.177), (3.251, 5.7, 2.362), (3.507, 5.734, 2.548), (3.763, 5.834, 2.734), (4.018, 6.001, 2.92), (4.274, 6.235, 3.105), (4.274, 7.396, 3.105), (4.018, 7.162, 2.92), (3.763, 6.995, 2.734), (3.507, 6.894, 2.548), (3.251, 6.861, 2.362), (2.996, 6.894, 2.177), (2.74, 6.995, 1.991), (2.484, 7.162, 1.805), (2.229, 7.396, 1.619), (2.112, 6.656, 1.219), (4.849, 6.656, 2.8), (2.112, 7.817, 1.219), (4.849, 7.817, 2.8), (2.386, 6.355, 1.377), (2.659, 6.121, 1.535), (2.933, 5.954, 1.693), (3.207, 5.854, 1.851), (3.481, 5.82, 2.009), (3.754, 5.854, 2.167), (4.028, 5.954, 2.326), (4.302, 6.121, 2.484), (4.575, 6.355, 2.642), (4.575, 7.516, 2.642), (4.302, 7.282, 2.484), (4.028, 7.115, 2.326), (3.754, 7.014, 2.167), (3.481, 6.981, 2.009), (3.207, 7.014, 1.851), (2.933, 7.115, 1.693), (2.659, 7.282, 1.535), (2.386, 7.516, 1.377), (2.228, 6.776, 0.9919), (5.115, 6.776, 2.277), (2.228, 7.937, 0.9919), (5.115, 7.937, 2.277), (2.517, 6.475, 1.12), (2.805, 6.241, 1.249), (3.094, 6.074, 1.378), (3.383, 5.974, 1.506), (3.672, 5.94, 1.635), (3.96, 5.974, 1.763), (4.249, 6.074, 1.892), (4.538, 6.241, 2.02), (4.826, 6.475, 2.149), (4.826, 7.636, 2.149), (4.538, 7.402, 2.02), (4.249, 7.235, 1.892), (3.96, 7.134, 1.763), (3.672, 7.101, 1.635), (3.383, 7.134, 1.506), (3.094, 7.235, 1.378), (2.805, 7.402, 1.249), (2.517, 7.636, 1.12), (2.319, 6.896, 0.7536), (5.325, 6.896, 1.73), (2.319, 8.057, 0.7536), (5.325, 8.057, 1.73), (2.62, 6.595, 0.8513), (2.921, 6.361, 0.9489), (3.221, 6.194, 1.047), (3.522, 6.094, 1.144), (3.822, 6.06, 1.242), (4.123, 6.094, 1.34), (4.423, 6.194, 1.437), (4.724, 6.361, 1.535), (5.025, 6.595, 1.633), (5.025, 7.756, 1.633), (4.724, 7.522, 1.535), (4.423, 7.355, 1.437), (4.123, 7.254, 1.34), (3.822, 7.221, 1.242), (3.522, 7.254, 1.144), (3.221, 7.355, 1.047), (2.921, 7.522, 0.9489), (2.62, 7.756, 0.8513), (2.385, 7.016, 0.5071), (5.477, 7.016, 1.164), (2.385, 8.177, 0.5071), (5.477, 8.177, 1.164), (2.695, 6.715, 0.5728), (3.004, 6.481, 0.6385), (3.313, 6.314, 0.7042), (3.622, 6.214, 0.7699), (3.931, 6.18, 0.8356), (4.24, 6.214, 0.9013), (4.549, 6.314, 0.967), (4.859, 6.481, 1.033), (5.168, 6.715, 1.098), (5.168, 7.876, 1.098), (4.859, 7.642, 1.033), (4.549, 7.475, 0.967), (4.24, 7.374, 0.9013), (3.931, 7.341, 0.8356), (3.622, 7.374, 0.7699), (3.313, 7.475, 0.7042), (3.004, 7.642, 0.6385), (2.695, 7.876, 0.5728), (2.425, 7.136, 0.2549), (5.568, 7.136, 0.5853), (2.425, 8.297, 0.2549), (5.568, 8.297, 0.5853), (2.74, 6.835, 0.288), (3.054, 6.601, 0.321), (3.368, 6.434, 0.354), (3.683, 6.334, 0.3871), (3.997, 6.3, 0.4201), (4.311, 6.334, 0.4531), (4.626, 6.434, 0.4862), (4.94, 6.601, 0.5192), (5.254, 6.835, 0.5522), (5.254, 7.996, 0.5522), (4.94, 7.762, 0.5192), (4.626, 7.595, 0.4862), (4.311, 7.494, 0.4531), (3.997, 7.461, 0.4201), (3.683, 7.494, 0.3871), (3.368, 7.595, 0.354), (3.054, 7.762, 0.321), (2.74, 7.996, 0.288), (2.439, 7.256, -4.979e-07), (5.599, 7.256, -1.051e-06), (2.439, 8.417, -4.105e-07), (5.599, 8.417, -9.631e-07), (2.755, 6.955, -5.401e-07), (3.071, 6.721, -5.851e-07), (3.387, 6.554, -6.33e-07), (3.703, 6.454, -6.839e-07), (4.019, 6.42, -7.377e-07), (4.335, 6.454, -7.944e-07), (4.651, 6.554, -8.541e-07), (4.967, 6.721, -9.166e-07), (5.283, 6.955, -9.821e-07), (5.283, 8.116, -8.947e-07), (4.967, 7.882, -8.292e-07), (4.651, 7.715, -7.666e-07), (4.335, 7.614, -7.07e-07), (4.019, 7.581, -6.503e-07), (3.703, 7.614, -5.965e-07), (3.387, 7.715, -5.456e-07), (3.071, 7.882, -4.977e-07), (2.755, 8.116, -4.526e-07)], [], [(2, 0, 22, 24), (24, 22, 44, 46), (46, 44, 66, 68), (68, 66, 88, 90), (90, 88, 110, 112), (112, 110, 132, 134), (134, 132, 154, 156), (156, 154, 176, 178), (178, 176, 198, 200), (200, 198, 220, 222), (222, 220, 242, 244), (244, 242, 264, 266), (266, 264, 286, 288), (288, 286, 308, 310), (310, 308, 330, 332), (332, 330, 352, 354), (354, 352, 374, 376), (376, 374, 396, 398), (398, 396, 418, 420), (420, 418, 440, 442), (442, 440, 462, 464), (464, 462, 484, 486), (486, 484, 506, 508), (508, 506, 528, 530), (530, 528, 550, 552), (552, 550, 572, 574), (574, 572, 594, 596), (596, 594, 616, 618), (618, 616, 638, 640), (640, 638, 660, 662), (662, 660, 682, 684), (684, 682, 704, 706), (706, 704, 726, 728), (728, 726, 748, 750), (750, 748, 770, 772), (772, 770, 792, 794), (794, 792, 814, 816), (816, 814, 836, 838), (838, 836, 858, 860), (860, 858, 880, 882), (882, 880, 902, 904), (904, 902, 924, 926), (926, 924, 946, 948), (948, 946, 968, 970), (970, 968, 990, 992), (992, 990, 1012, 1014), (1014, 1012, 1034, 1036), (1036, 1034, 1056, 1058), (1058, 1056, 1078, 1080), (1080, 1078, 1100, 1102), (1102, 1100, 1122, 1124), (1124, 1122, 1144, 1146), (1146, 1144, 1166, 1168), (1168, 1166, 1188, 1190), (1190, 1188, 1210, 1212), (1212, 1210, 1232, 1234), (1234, 1232, 1254, 1256), (1256, 1254, 1276, 1278), (1278, 1276, 1298, 1300), (1300, 1298, 1320, 1322), (12, 1, 23, 34), (34, 23, 45, 56), (56, 45, 67, 78), (78, 67, 89, 100), (100, 89, 111, 122), (122, 111, 133, 144), (144, 133, 155, 166), (166, 155, 177, 188), (188, 177, 199, 210), (210, 199, 221, 232), (232, 221, 243, 254), (254, 243, 265, 276), (276, 265, 287, 298), (298, 287, 309, 320), (320, 309, 331, 342), (342, 331, 353, 364), (364, 353, 375, 386), (386, 375, 397, 408), (408, 397, 419, 430), (430, 419, 441, 452), (452, 441, 463, 474), (474, 463, 485, 496), (496, 485, 507, 518), (518, 507, 529, 540), (540, 529, 551, 562), (562, 551, 573, 584), (584, 573, 595, 606), (606, 595, 617, 628), (628, 617, 639, 650), (650, 639, 661, 672), (672, 661, 683, 694), (694, 683, 705, 716), (716, 705, 727, 738), (738, 727, 749, 760), (760, 749, 771, 782), (782, 771, 793, 804), (804, 793, 815, 826), (826, 815, 837, 848), (848, 837, 859, 870), (870, 859, 881, 892), (892, 881, 903, 914), (914, 903, 925, 936), (936, 925, 947, 958), (958, 947, 969, 980), (980, 969, 991, 1002), (1002, 991, 1013, 1024), (1024, 1013, 1035, 1046), (1046, 1035, 1057, 1068), (1068, 1057, 1079, 1090), (1090, 1079, 1101, 1112), (1112, 1101, 1123, 1134), (1134, 1123, 1145, 1156), (1156, 1145, 1167, 1178), (1178, 1167, 1189, 1200), (1200, 1189, 1211, 1222), (1222, 1211, 1233, 1244), (1244, 1233, 1255, 1266), (1266, 1255, 1277, 1288), (1288, 1277, 1299, 1310), (1310, 1299, 1321, 1332), (1, 3, 25, 23), (23, 25, 47, 45), (45, 47, 69, 67), (67, 69, 91, 89), (89, 91, 113, 111), (111, 113, 135, 133), (133, 135, 157, 155), (155, 157, 179, 177), (177, 179, 201, 199), (199, 201, 223, 221), (221, 223, 245, 243), (243, 245, 267, 265), (265, 267, 289, 287), (287, 289, 311, 309), (309, 311, 333, 331), (331, 333, 355, 353), (353, 355, 377, 375), (375, 377, 399, 397), (397, 399, 421, 419), (419, 421, 443, 441), (441, 443, 465, 463), (463, 465, 487, 485), (485, 487, 509, 507), (507, 509, 531, 529), (529, 531, 553, 551), (551, 553, 575, 573), (573, 575, 597, 595), (595, 597, 619, 617), (617, 619, 641, 639), (639, 641, 663, 661), (661, 663, 685, 683), (683, 685, 707, 705), (705, 707, 729, 727), (727, 729, 751, 749), (749, 751, 773, 771), (771, 773, 795, 793), (793, 795, 817, 815), (815, 817, 839, 837), (837, 839, 861, 859), (859, 861, 883, 881), (881, 883, 905, 903), (903, 905, 927, 925), (925, 927, 949, 947), (947, 949, 971, 969), (969, 971, 993, 991), (991, 993, 1015, 1013), (1013, 1015, 1037, 1035), (1035, 1037, 1059, 1057), (1057, 1059, 1081, 1079), (1079, 1081, 1103, 1101), (1101, 1103, 1125, 1123), (1123, 1125, 1147, 1145), (1145, 1147, 1169, 1167), (1167, 1169, 1191, 1189), (1189, 1191, 1213, 1211), (1211, 1213, 1235, 1233), (1233, 1235, 1257, 1255), (1255, 1257, 1279, 1277), (1277, 1279, 1301, 1299), (1299, 1301, 1323, 1321), (2, 24, 43, 21), (24, 46, 65, 43), (46, 68, 87, 65), (68, 90, 109, 87), (90, 112, 131, 109), (112, 134, 153, 131), (134, 156, 175, 153), (156, 178, 197, 175), (178, 200, 219, 197), (200, 222, 241, 219), (222, 244, 263, 241), (244, 266, 285, 263), (266, 288, 307, 285), (288, 310, 329, 307), (310, 332, 351, 329), (332, 354, 373, 351), (354, 376, 395, 373), (376, 398, 417, 395), (398, 420, 439, 417), (420, 442, 461, 439), (442, 464, 483, 461), (464, 486, 505, 483), (486, 508, 527, 505), (508, 530, 549, 527), (530, 552, 571, 549), (552, 574, 593, 571), (574, 596, 615, 593), (596, 618, 637, 615), (618, 640, 659, 637), (640, 662, 681, 659), (662, 684, 703, 681), (684, 706, 725, 703), (706, 728, 747, 725), (728, 750, 769, 747), (750, 772, 791, 769), (772, 794, 813, 791), (794, 816, 835, 813), (816, 838, 857, 835), (838, 860, 879, 857), (860, 882, 901, 879), (882, 904, 923, 901), (904, 926, 945, 923), (926, 948, 967, 945), (948, 970, 989, 967), (970, 992, 1011, 989), (992, 1014, 1033, 1011), (1014, 1036, 1055, 1033), (1036, 1058, 1077, 1055), (1058, 1080, 1099, 1077), (1080, 1102, 1121, 1099), (1102, 1124, 1143, 1121), (1124, 1146, 1165, 1143), (1146, 1168, 1187, 1165), (1168, 1190, 1209, 1187), (1190, 1212, 1231, 1209), (1212, 1234, 1253, 1231), (1234, 1256, 1275, 1253), (1256, 1278, 1297, 1275), (1278, 1300, 1319, 1297), (1300, 1322, 1341, 1319), (0, 4, 26, 22), (22, 26, 48, 44), (44, 48, 70, 66), (66, 70, 92, 88), (88, 92, 114, 110), (110, 114, 136, 132), (132, 136, 158, 154), (154, 158, 180, 176), (176, 180, 202, 198), (198, 202, 224, 220), (220, 224, 246, 242), (242, 246, 268, 264), (264, 268, 290, 286), (286, 290, 312, 308), (308, 312, 334, 330), (330, 334, 356, 352), (352, 356, 378, 374), (374, 378, 400, 396), (396, 400, 422, 418), (418, 422, 444, 440), (440, 444, 466, 462), (462, 466, 488, 484), (484, 488, 510, 506), (506, 510, 532, 528), (528, 532, 554, 550), (550, 554, 576, 572), (572, 576, 598, 594), (594, 598, 620, 616), (616, 620, 642, 638), (638, 642, 664, 660), (660, 664, 686, 682), (682, 686, 708, 704), (704, 708, 730, 726), (726, 730, 752, 748), (748, 752, 774, 770), (770, 774, 796, 792), (792, 796, 818, 814), (814, 818, 840, 836), (836, 840, 862, 858), (858, 862, 884, 880), (880, 884, 906, 902), (902, 906, 928, 924), (924, 928, 950, 946), (946, 950, 972, 968), (968, 972, 994, 990), (990, 994, 1016, 1012), (1012, 1016, 1038, 1034), (1034, 1038, 1060, 1056), (1056, 1060, 1082, 1078), (1078, 1082, 1104, 1100), (1100, 1104, 1126, 1122), (1122, 1126, 1148, 1144), (1144, 1148, 1170, 1166), (1166, 1170, 1192, 1188), (1188, 1192, 1214, 1210), (1210, 1214, 1236, 1232), (1232, 1236, 1258, 1254), (1254, 1258, 1280, 1276), (1276, 1280, 1302, 1298), (1298, 1302, 1324, 1320), (4, 5, 27, 26), (26, 27, 49, 48), (48, 49, 71, 70), (70, 71, 93, 92), (92, 93, 115, 114), (114, 115, 137, 136), (136, 137, 159, 158), (158, 159, 181, 180), (180, 181, 203, 202), (202, 203, 225, 224), (224, 225, 247, 246), (246, 247, 269, 268), (268, 269, 291, 290), (290, 291, 313, 312), (312, 313, 335, 334), (334, 335, 357, 356), (356, 357, 379, 378), (378, 379, 401, 400), (400, 401, 423, 422), (422, 423, 445, 444), (444, 445, 467, 466), (466, 467, 489, 488), (488, 489, 511, 510), (510, 511, 533, 532), (532, 533, 555, 554), (554, 555, 577, 576), (576, 577, 599, 598), (598, 599, 621, 620), (620, 621, 643, 642), (642, 643, 665, 664), (664, 665, 687, 686), (686, 687, 709, 708), (708, 709, 731, 730), (730, 731, 753, 752), (752, 753, 775, 774), (774, 775, 797, 796), (796, 797, 819, 818), (818, 819, 841, 840), (840, 841, 863, 862), (862, 863, 885, 884), (884, 885, 907, 906), (906, 907, 929, 928), (928, 929, 951, 950), (950, 951, 973, 972), (972, 973, 995, 994), (994, 995, 1017, 1016), (1016, 1017, 1039, 1038), (1038, 1039, 1061, 1060), (1060, 1061, 1083, 1082), (1082, 1083, 1105, 1104), (1104, 1105, 1127, 1126), (1126, 1127, 1149, 1148), (1148, 1149, 1171, 1170), (1170, 1171, 1193, 1192), (1192, 1193, 1215, 1214), (1214, 1215, 1237, 1236), (1236, 1237, 1259, 1258), (1258, 1259, 1281, 1280), (1280, 1281, 1303, 1302), (1302, 1303, 1325, 1324), (5, 6, 28, 27), (27, 28, 50, 49), (49, 50, 72, 71), (71, 72, 94, 93), (93, 94, 116, 115), (115, 116, 138, 137), (137, 138, 160, 159), (159, 160, 182, 181), (181, 182, 204, 203), (203, 204, 226, 225), (225, 226, 248, 247), (247, 248, 270, 269), (269, 270, 292, 291), (291, 292, 314, 313), (313, 314, 336, 335), (335, 336, 358, 357), (357, 358, 380, 379), (379, 380, 402, 401), (401, 402, 424, 423), (423, 424, 446, 445), (445, 446, 468, 467), (467, 468, 490, 489), (489, 490, 512, 511), (511, 512, 534, 533), (533, 534, 556, 555), (555, 556, 578, 577), (577, 578, 600, 599), (599, 600, 622, 621), (621, 622, 644, 643), (643, 644, 666, 665), (665, 666, 688, 687), (687, 688, 710, 709), (709, 710, 732, 731), (731, 732, 754, 753), (753, 754, 776, 775), (775, 776, 798, 797), (797, 798, 820, 819), (819, 820, 842, 841), (841, 842, 864, 863), (863, 864, 886, 885), (885, 886, 908, 907), (907, 908, 930, 929), (929, 930, 952, 951), (951, 952, 974, 973), (973, 974, 996, 995), (995, 996, 1018, 1017), (1017, 1018, 1040, 1039), (1039, 1040, 1062, 1061), (1061, 1062, 1084, 1083), (1083, 1084, 1106, 1105), (1105, 1106, 1128, 1127), (1127, 1128, 1150, 1149), (1149, 1150, 1172, 1171), (1171, 1172, 1194, 1193), (1193, 1194, 1216, 1215), (1215, 1216, 1238, 1237), (1237, 1238, 1260, 1259), (1259, 1260, 1282, 1281), (1281, 1282, 1304, 1303), (1303, 1304, 1326, 1325), (6, 7, 29, 28), (28, 29, 51, 50), (50, 51, 73, 72), (72, 73, 95, 94), (94, 95, 117, 116), (116, 117, 139, 138), (138, 139, 161, 160), (160, 161, 183, 182), (182, 183, 205, 204), (204, 205, 227, 226), (226, 227, 249, 248), (248, 249, 271, 270), (270, 271, 293, 292), (292, 293, 315, 314), (314, 315, 337, 336), (336, 337, 359, 358), (358, 359, 381, 380), (380, 381, 403, 402), (402, 403, 425, 424), (424, 425, 447, 446), (446, 447, 469, 468), (468, 469, 491, 490), (490, 491, 513, 512), (512, 513, 535, 534), (534, 535, 557, 556), (556, 557, 579, 578), (578, 579, 601, 600), (600, 601, 623, 622), (622, 623, 645, 644), (644, 645, 667, 666), (666, 667, 689, 688), (688, 689, 711, 710), (710, 711, 733, 732), (732, 733, 755, 754), (754, 755, 777, 776), (776, 777, 799, 798), (798, 799, 821, 820), (820, 821, 843, 842), (842, 843, 865, 864), (864, 865, 887, 886), (886, 887, 909, 908), (908, 909, 931, 930), (930, 931, 953, 952), (952, 953, 975, 974), (974, 975, 997, 996), (996, 997, 1019, 1018), (1018, 1019, 1041, 1040), (1040, 1041, 1063, 1062), (1062, 1063, 1085, 1084), (1084, 1085, 1107, 1106), (1106, 1107, 1129, 1128), (1128, 1129, 1151, 1150), (1150, 1151, 1173, 1172), (1172, 1173, 1195, 1194), (1194, 1195, 1217, 1216), (1216, 1217, 1239, 1238), (1238, 1239, 1261, 1260), (1260, 1261, 1283, 1282), (1282, 1283, 1305, 1304), (1304, 1305, 1327, 1326), (7, 8, 30, 29), (29, 30, 52, 51), (51, 52, 74, 73), (73, 74, 96, 95), (95, 96, 118, 117), (117, 118, 140, 139), (139, 140, 162, 161), (161, 162, 184, 183), (183, 184, 206, 205), (205, 206, 228, 227), (227, 228, 250, 249), (249, 250, 272, 271), (271, 272, 294, 293), (293, 294, 316, 315), (315, 316, 338, 337), (337, 338, 360, 359), (359, 360, 382, 381), (381, 382, 404, 403), (403, 404, 426, 425), (425, 426, 448, 447), (447, 448, 470, 469), (469, 470, 492, 491), (491, 492, 514, 513), (513, 514, 536, 535), (535, 536, 558, 557), (557, 558, 580, 579), (579, 580, 602, 601), (601, 602, 624, 623), (623, 624, 646, 645), (645, 646, 668, 667), (667, 668, 690, 689), (689, 690, 712, 711), (711, 712, 734, 733), (733, 734, 756, 755), (755, 756, 778, 777), (777, 778, 800, 799), (799, 800, 822, 821), (821, 822, 844, 843), (843, 844, 866, 865), (865, 866, 888, 887), (887, 888, 910, 909), (909, 910, 932, 931), (931, 932, 954, 953), (953, 954, 976, 975), (975, 976, 998, 997), (997, 998, 1020, 1019), (1019, 1020, 1042, 1041), (1041, 1042, 1064, 1063), (1063, 1064, 1086, 1085), (1085, 1086, 1108, 1107), (1107, 1108, 1130, 1129), (1129, 1130, 1152, 1151), (1151, 1152, 1174, 1173), (1173, 1174, 1196, 1195), (1195, 1196, 1218, 1217), (1217, 1218, 1240, 1239), (1239, 1240, 1262, 1261), (1261, 1262, 1284, 1283), (1283, 1284, 1306, 1305), (1305, 1306, 1328, 1327), (8, 9, 31, 30), (30, 31, 53, 52), (52, 53, 75, 74), (74, 75, 97, 96), (96, 97, 119, 118), (118, 119, 141, 140), (140, 141, 163, 162), (162, 163, 185, 184), (184, 185, 207, 206), (206, 207, 229, 228), (228, 229, 251, 250), (250, 251, 273, 272), (272, 273, 295, 294), (294, 295, 317, 316), (316, 317, 339, 338), (338, 339, 361, 360), (360, 361, 383, 382), (382, 383, 405, 404), (404, 405, 427, 426), (426, 427, 449, 448), (448, 449, 471, 470), (470, 471, 493, 492), (492, 493, 515, 514), (514, 515, 537, 536), (536, 537, 559, 558), (558, 559, 581, 580), (580, 581, 603, 602), (602, 603, 625, 624), (624, 625, 647, 646), (646, 647, 669, 668), (668, 669, 691, 690), (690, 691, 713, 712), (712, 713, 735, 734), (734, 735, 757, 756), (756, 757, 779, 778), (778, 779, 801, 800), (800, 801, 823, 822), (822, 823, 845, 844), (844, 845, 867, 866), (866, 867, 889, 888), (888, 889, 911, 910), (910, 911, 933, 932), (932, 933, 955, 954), (954, 955, 977, 976), (976, 977, 999, 998), (998, 999, 1021, 1020), (1020, 1021, 1043, 1042), (1042, 1043, 1065, 1064), (1064, 1065, 1087, 1086), (1086, 1087, 1109, 1108), (1108, 1109, 1131, 1130), (1130, 1131, 1153, 1152), (1152, 1153, 1175, 1174), (1174, 1175, 1197, 1196), (1196, 1197, 1219, 1218), (1218, 1219, 1241, 1240), (1240, 1241, 1263, 1262), (1262, 1263, 1285, 1284), (1284, 1285, 1307, 1306), (1306, 1307, 1329, 1328), (9, 10, 32, 31), (31, 32, 54, 53), (53, 54, 76, 75), (75, 76, 98, 97), (97, 98, 120, 119), (119, 120, 142, 141), (141, 142, 164, 163), (163, 164, 186, 185), (185, 186, 208, 207), (207, 208, 230, 229), (229, 230, 252, 251), (251, 252, 274, 273), (273, 274, 296, 295), (295, 296, 318, 317), (317, 318, 340, 339), (339, 340, 362, 361), (361, 362, 384, 383), (383, 384, 406, 405), (405, 406, 428, 427), (427, 428, 450, 449), (449, 450, 472, 471), (471, 472, 494, 493), (493, 494, 516, 515), (515, 516, 538, 537), (537, 538, 560, 559), (559, 560, 582, 581), (581, 582, 604, 603), (603, 604, 626, 625), (625, 626, 648, 647), (647, 648, 670, 669), (669, 670, 692, 691), (691, 692, 714, 713), (713, 714, 736, 735), (735, 736, 758, 757), (757, 758, 780, 779), (779, 780, 802, 801), (801, 802, 824, 823), (823, 824, 846, 845), (845, 846, 868, 867), (867, 868, 890, 889), (889, 890, 912, 911), (911, 912, 934, 933), (933, 934, 956, 955), (955, 956, 978, 977), (977, 978, 1000, 999), (999, 1000, 1022, 1021), (1021, 1022, 1044, 1043), (1043, 1044, 1066, 1065), (1065, 1066, 1088, 1087), (1087, 1088, 1110, 1109), (1109, 1110, 1132, 1131), (1131, 1132, 1154, 1153), (1153, 1154, 1176, 1175), (1175, 1176, 1198, 1197), (1197, 1198, 1220, 1219), (1219, 1220, 1242, 1241), (1241, 1242, 1264, 1263), (1263, 1264, 1286, 1285), (1285, 1286, 1308, 1307), (1307, 1308, 1330, 1329), (10, 11, 33, 32), (32, 33, 55, 54), (54, 55, 77, 76), (76, 77, 99, 98), (98, 99, 121, 120), (120, 121, 143, 142), (142, 143, 165, 164), (164, 165, 187, 186), (186, 187, 209, 208), (208, 209, 231, 230), (230, 231, 253, 252), (252, 253, 275, 274), (274, 275, 297, 296), (296, 297, 319, 318), (318, 319, 341, 340), (340, 341, 363, 362), (362, 363, 385, 384), (384, 385, 407, 406), (406, 407, 429, 428), (428, 429, 451, 450), (450, 451, 473, 472), (472, 473, 495, 494), (494, 495, 517, 516), (516, 517, 539, 538), (538, 539, 561, 560), (560, 561, 583, 582), (582, 583, 605, 604), (604, 605, 627, 626), (626, 627, 649, 648), (648, 649, 671, 670), (670, 671, 693, 692), (692, 693, 715, 714), (714, 715, 737, 736), (736, 737, 759, 758), (758, 759, 781, 780), (780, 781, 803, 802), (802, 803, 825, 824), (824, 825, 847, 846), (846, 847, 869, 868), (868, 869, 891, 890), (890, 891, 913, 912), (912, 913, 935, 934), (934, 935, 957, 956), (956, 957, 979, 978), (978, 979, 1001, 1000), (1000, 1001, 1023, 1022), (1022, 1023, 1045, 1044), (1044, 1045, 1067, 1066), (1066, 1067, 1089, 1088), (1088, 1089, 1111, 1110), (1110, 1111, 1133, 1132), (1132, 1133, 1155, 1154), (1154, 1155, 1177, 1176), (1176, 1177, 1199, 1198), (1198, 1199, 1221, 1220), (1220, 1221, 1243, 1242), (1242, 1243, 1265, 1264), (1264, 1265, 1287, 1286), (1286, 1287, 1309, 1308), (1308, 1309, 1331, 1330), (11, 12, 34, 33), (33, 34, 56, 55), (55, 56, 78, 77), (77, 78, 100, 99), (99, 100, 122, 121), (121, 122, 144, 143), (143, 144, 166, 165), (165, 166, 188, 187), (187, 188, 210, 209), (209, 210, 232, 231), (231, 232, 254, 253), (253, 254, 276, 275), (275, 276, 298, 297), (297, 298, 320, 319), (319, 320, 342, 341), (341, 342, 364, 363), (363, 364, 386, 385), (385, 386, 408, 407), (407, 408, 430, 429), (429, 430, 452, 451), (451, 452, 474, 473), (473, 474, 496, 495), (495, 496, 518, 517), (517, 518, 540, 539), (539, 540, 562, 561), (561, 562, 584, 583), (583, 584, 606, 605), (605, 606, 628, 627), (627, 628, 650, 649), (649, 650, 672, 671), (671, 672, 694, 693), (693, 694, 716, 715), (715, 716, 738, 737), (737, 738, 760, 759), (759, 760, 782, 781), (781, 782, 804, 803), (803, 804, 826, 825), (825, 826, 848, 847), (847, 848, 870, 869), (869, 870, 892, 891), (891, 892, 914, 913), (913, 914, 936, 935), (935, 936, 958, 957), (957, 958, 980, 979), (979, 980, 1002, 1001), (1001, 1002, 1024, 1023), (1023, 1024, 1046, 1045), (1045, 1046, 1068, 1067), (1067, 1068, 1090, 1089), (1089, 1090, 1112, 1111), (1111, 1112, 1134, 1133), (1133, 1134, 1156, 1155), (1155, 1156, 1178, 1177), (1177, 1178, 1200, 1199), (1199, 1200, 1222, 1221), (1221, 1222, 1244, 1243), (1243, 1244, 1266, 1265), (1265, 1266, 1288, 1287), (1287, 1288, 1310, 1309), (1309, 1310, 1332, 1331), (3, 13, 35, 25), (25, 35, 57, 47), (47, 57, 79, 69), (69, 79, 101, 91), (91, 101, 123, 113), (113, 123, 145, 135), (135, 145, 167, 157), (157, 167, 189, 179), (179, 189, 211, 201), (201, 211, 233, 223), (223, 233, 255, 245), (245, 255, 277, 267), (267, 277, 299, 289), (289, 299, 321, 311), (311, 321, 343, 333), (333, 343, 365, 355), (355, 365, 387, 377), (377, 387, 409, 399), (399, 409, 431, 421), (421, 431, 453, 443), (443, 453, 475, 465), (465, 475, 497, 487), (487, 497, 519, 509), (509, 519, 541, 531), (531, 541, 563, 553), (553, 563, 585, 575), (575, 585, 607, 597), (597, 607, 629, 619), (619, 629, 651, 641), (641, 651, 673, 663), (663, 673, 695, 685), (685, 695, 717, 707), (707, 717, 739, 729), (729, 739, 761, 751), (751, 761, 783, 773), (773, 783, 805, 795), (795, 805, 827, 817), (817, 827, 849, 839), (839, 849, 871, 861), (861, 871, 893, 883), (883, 893, 915, 905), (905, 915, 937, 927), (927, 937, 959, 949), (949, 959, 981, 971), (971, 981, 1003, 993), (993, 1003, 1025, 1015), (1015, 1025, 1047, 1037), (1037, 1047, 1069, 1059), (1059, 1069, 1091, 1081), (1081, 1091, 1113, 1103), (1103, 1113, 1135, 1125), (1125, 1135, 1157, 1147), (1147, 1157, 1179, 1169), (1169, 1179, 1201, 1191), (1191, 1201, 1223, 1213), (1213, 1223, 1245, 1235), (1235, 1245, 1267, 1257), (1257, 1267, 1289, 1279), (1279, 1289, 1311, 1301), (1301, 1311, 1333, 1323), (13, 14, 36, 35), (35, 36, 58, 57), (57, 58, 80, 79), (79, 80, 102, 101), (101, 102, 124, 123), (123, 124, 146, 145), (145, 146, 168, 167), (167, 168, 190, 189), (189, 190, 212, 211), (211, 212, 234, 233), (233, 234, 256, 255), (255, 256, 278, 277), (277, 278, 300, 299), (299, 300, 322, 321), (321, 322, 344, 343), (343, 344, 366, 365), (365, 366, 388, 387), (387, 388, 410, 409), (409, 410, 432, 431), (431, 432, 454, 453), (453, 454, 476, 475), (475, 476, 498, 497), (497, 498, 520, 519), (519, 520, 542, 541), (541, 542, 564, 563), (563, 564, 586, 585), (585, 586, 608, 607), (607, 608, 630, 629), (629, 630, 652, 651), (651, 652, 674, 673), (673, 674, 696, 695), (695, 696, 718, 717), (717, 718, 740, 739), (739, 740, 762, 761), (761, 762, 784, 783), (783, 784, 806, 805), (805, 806, 828, 827), (827, 828, 850, 849), (849, 850, 872, 871), (871, 872, 894, 893), (893, 894, 916, 915), (915, 916, 938, 937), (937, 938, 960, 959), (959, 960, 982, 981), (981, 982, 1004, 1003), (1003, 1004, 1026, 1025), (1025, 1026, 1048, 1047), (1047, 1048, 1070, 1069), (1069, 1070, 1092, 1091), (1091, 1092, 1114, 1113), (1113, 1114, 1136, 1135), (1135, 1136, 1158, 1157), (1157, 1158, 1180, 1179), (1179, 1180, 1202, 1201), (1201, 1202, 1224, 1223), (1223, 1224, 1246, 1245), (1245, 1246, 1268, 1267), (1267, 1268, 1290, 1289), (1289, 1290, 1312, 1311), (1311, 1312, 1334, 1333), (14, 15, 37, 36), (36, 37, 59, 58), (58, 59, 81, 80), (80, 81, 103, 102), (102, 103, 125, 124), (124, 125, 147, 146), (146, 147, 169, 168), (168, 169, 191, 190), (190, 191, 213, 212), (212, 213, 235, 234), (234, 235, 257, 256), (256, 257, 279, 278), (278, 279, 301, 300), (300, 301, 323, 322), (322, 323, 345, 344), (344, 345, 367, 366), (366, 367, 389, 388), (388, 389, 411, 410), (410, 411, 433, 432), (432, 433, 455, 454), (454, 455, 477, 476), (476, 477, 499, 498), (498, 499, 521, 520), (520, 521, 543, 542), (542, 543, 565, 564), (564, 565, 587, 586), (586, 587, 609, 608), (608, 609, 631, 630), (630, 631, 653, 652), (652, 653, 675, 674), (674, 675, 697, 696), (696, 697, 719, 718), (718, 719, 741, 740), (740, 741, 763, 762), (762, 763, 785, 784), (784, 785, 807, 806), (806, 807, 829, 828), (828, 829, 851, 850), (850, 851, 873, 872), (872, 873, 895, 894), (894, 895, 917, 916), (916, 917, 939, 938), (938, 939, 961, 960), (960, 961, 983, 982), (982, 983, 1005, 1004), (1004, 1005, 1027, 1026), (1026, 1027, 1049, 1048), (1048, 1049, 1071, 1070), (1070, 1071, 1093, 1092), (1092, 1093, 1115, 1114), (1114, 1115, 1137, 1136), (1136, 1137, 1159, 1158), (1158, 1159, 1181, 1180), (1180, 1181, 1203, 1202), (1202, 1203, 1225, 1224), (1224, 1225, 1247, 1246), (1246, 1247, 1269, 1268), (1268, 1269, 1291, 1290), (1290, 1291, 1313, 1312), (1312, 1313, 1335, 1334), (15, 16, 38, 37), (37, 38, 60, 59), (59, 60, 82, 81), (81, 82, 104, 103), (103, 104, 126, 125), (125, 126, 148, 147), (147, 148, 170, 169), (169, 170, 192, 191), (191, 192, 214, 213), (213, 214, 236, 235), (235, 236, 258, 257), (257, 258, 280, 279), (279, 280, 302, 301), (301, 302, 324, 323), (323, 324, 346, 345), (345, 346, 368, 367), (367, 368, 390, 389), (389, 390, 412, 411), (411, 412, 434, 433), (433, 434, 456, 455), (455, 456, 478, 477), (477, 478, 500, 499), (499, 500, 522, 521), (521, 522, 544, 543), (543, 544, 566, 565), (565, 566, 588, 587), (587, 588, 610, 609), (609, 610, 632, 631), (631, 632, 654, 653), (653, 654, 676, 675), (675, 676, 698, 697), (697, 698, 720, 719), (719, 720, 742, 741), (741, 742, 764, 763), (763, 764, 786, 785), (785, 786, 808, 807), (807, 808, 830, 829), (829, 830, 852, 851), (851, 852, 874, 873), (873, 874, 896, 895), (895, 896, 918, 917), (917, 918, 940, 939), (939, 940, 962, 961), (961, 962, 984, 983), (983, 984, 1006, 1005), (1005, 1006, 1028, 1027), (1027, 1028, 1050, 1049), (1049, 1050, 1072, 1071), (1071, 1072, 1094, 1093), (1093, 1094, 1116, 1115), (1115, 1116, 1138, 1137), (1137, 1138, 1160, 1159), (1159, 1160, 1182, 1181), (1181, 1182, 1204, 1203), (1203, 1204, 1226, 1225), (1225, 1226, 1248, 1247), (1247, 1248, 1270, 1269), (1269, 1270, 1292, 1291), (1291, 1292, 1314, 1313), (1313, 1314, 1336, 1335), (16, 17, 39, 38), (38, 39, 61, 60), (60, 61, 83, 82), (82, 83, 105, 104), (104, 105, 127, 126), (126, 127, 149, 148), (148, 149, 171, 170), (170, 171, 193, 192), (192, 193, 215, 214), (214, 215, 237, 236), (236, 237, 259, 258), (258, 259, 281, 280), (280, 281, 303, 302), (302, 303, 325, 324), (324, 325, 347, 346), (346, 347, 369, 368), (368, 369, 391, 390), (390, 391, 413, 412), (412, 413, 435, 434), (434, 435, 457, 456), (456, 457, 479, 478), (478, 479, 501, 500), (500, 501, 523, 522), (522, 523, 545, 544), (544, 545, 567, 566), (566, 567, 589, 588), (588, 589, 611, 610), (610, 611, 633, 632), (632, 633, 655, 654), (654, 655, 677, 676), (676, 677, 699, 698), (698, 699, 721, 720), (720, 721, 743, 742), (742, 743, 765, 764), (764, 765, 787, 786), (786, 787, 809, 808), (808, 809, 831, 830), (830, 831, 853, 852), (852, 853, 875, 874), (874, 875, 897, 896), (896, 897, 919, 918), (918, 919, 941, 940), (940, 941, 963, 962), (962, 963, 985, 984), (984, 985, 1007, 1006), (1006, 1007, 1029, 1028), (1028, 1029, 1051, 1050), (1050, 1051, 1073, 1072), (1072, 1073, 1095, 1094), (1094, 1095, 1117, 1116), (1116, 1117, 1139, 1138), (1138, 1139, 1161, 1160), (1160, 1161, 1183, 1182), (1182, 1183, 1205, 1204), (1204, 1205, 1227, 1226), (1226, 1227, 1249, 1248), (1248, 1249, 1271, 1270), (1270, 1271, 1293, 1292), (1292, 1293, 1315, 1314), (1314, 1315, 1337, 1336), (17, 18, 40, 39), (39, 40, 62, 61), (61, 62, 84, 83), (83, 84, 106, 105), (105, 106, 128, 127), (127, 128, 150, 149), (149, 150, 172, 171), (171, 172, 194, 193), (193, 194, 216, 215), (215, 216, 238, 237), (237, 238, 260, 259), (259, 260, 282, 281), (281, 282, 304, 303), (303, 304, 326, 325), (325, 326, 348, 347), (347, 348, 370, 369), (369, 370, 392, 391), (391, 392, 414, 413), (413, 414, 436, 435), (435, 436, 458, 457), (457, 458, 480, 479), (479, 480, 502, 501), (501, 502, 524, 523), (523, 524, 546, 545), (545, 546, 568, 567), (567, 568, 590, 589), (589, 590, 612, 611), (611, 612, 634, 633), (633, 634, 656, 655), (655, 656, 678, 677), (677, 678, 700, 699), (699, 700, 722, 721), (721, 722, 744, 743), (743, 744, 766, 765), (765, 766, 788, 787), (787, 788, 810, 809), (809, 810, 832, 831), (831, 832, 854, 853), (853, 854, 876, 875), (875, 876, 898, 897), (897, 898, 920, 919), (919, 920, 942, 941), (941, 942, 964, 963), (963, 964, 986, 985), (985, 986, 1008, 1007), (1007, 1008, 1030, 1029), (1029, 1030, 1052, 1051), (1051, 1052, 1074, 1073), (1073, 1074, 1096, 1095), (1095, 1096, 1118, 1117), (1117, 1118, 1140, 1139), (1139, 1140, 1162, 1161), (1161, 1162, 1184, 1183), (1183, 1184, 1206, 1205), (1205, 1206, 1228, 1227), (1227, 1228, 1250, 1249), (1249, 1250, 1272, 1271), (1271, 1272, 1294, 1293), (1293, 1294, 1316, 1315), (1315, 1316, 1338, 1337), (18, 19, 41, 40), (40, 41, 63, 62), (62, 63, 85, 84), (84, 85, 107, 106), (106, 107, 129, 128), (128, 129, 151, 150), (150, 151, 173, 172), (172, 173, 195, 194), (194, 195, 217, 216), (216, 217, 239, 238), (238, 239, 261, 260), (260, 261, 283, 282), (282, 283, 305, 304), (304, 305, 327, 326), (326, 327, 349, 348), (348, 349, 371, 370), (370, 371, 393, 392), (392, 393, 415, 414), (414, 415, 437, 436), (436, 437, 459, 458), (458, 459, 481, 480), (480, 481, 503, 502), (502, 503, 525, 524), (524, 525, 547, 546), (546, 547, 569, 568), (568, 569, 591, 590), (590, 591, 613, 612), (612, 613, 635, 634), (634, 635, 657, 656), (656, 657, 679, 678), (678, 679, 701, 700), (700, 701, 723, 722), (722, 723, 745, 744), (744, 745, 767, 766), (766, 767, 789, 788), (788, 789, 811, 810), (810, 811, 833, 832), (832, 833, 855, 854), (854, 855, 877, 876), (876, 877, 899, 898), (898, 899, 921, 920), (920, 921, 943, 942), (942, 943, 965, 964), (964, 965, 987, 986), (986, 987, 1009, 1008), (1008, 1009, 1031, 1030), (1030, 1031, 1053, 1052), (1052, 1053, 1075, 1074), (1074, 1075, 1097, 1096), (1096, 1097, 1119, 1118), (1118, 1119, 1141, 1140), (1140, 1141, 1163, 1162), (1162, 1163, 1185, 1184), (1184, 1185, 1207, 1206), (1206, 1207, 1229, 1228), (1228, 1229, 1251, 1250), (1250, 1251, 1273, 1272), (1272, 1273, 1295, 1294), (1294, 1295, 1317, 1316), (1316, 1317, 1339, 1338), (19, 20, 42, 41), (41, 42, 64, 63), (63, 64, 86, 85), (85, 86, 108, 107), (107, 108, 130, 129), (129, 130, 152, 151), (151, 152, 174, 173), (173, 174, 196, 195), (195, 196, 218, 217), (217, 218, 240, 239), (239, 240, 262, 261), (261, 262, 284, 283), (283, 284, 306, 305), (305, 306, 328, 327), (327, 328, 350, 349), (349, 350, 372, 371), (371, 372, 394, 393), (393, 394, 416, 415), (415, 416, 438, 437), (437, 438, 460, 459), (459, 460, 482, 481), (481, 482, 504, 503), (503, 504, 526, 525), (525, 526, 548, 547), (547, 548, 570, 569), (569, 570, 592, 591), (591, 592, 614, 613), (613, 614, 636, 635), (635, 636, 658, 657), (657, 658, 680, 679), (679, 680, 702, 701), (701, 702, 724, 723), (723, 724, 746, 745), (745, 746, 768, 767), (767, 768, 790, 789), (789, 790, 812, 811), (811, 812, 834, 833), (833, 834, 856, 855), (855, 856, 878, 877), (877, 878, 900, 899), (899, 900, 922, 921), (921, 922, 944, 943), (943, 944, 966, 965), (965, 966, 988, 987), (987, 988, 1010, 1009), (1009, 1010, 1032, 1031), (1031, 1032, 1054, 1053), (1053, 1054, 1076, 1075), (1075, 1076, 1098, 1097), (1097, 1098, 1120, 1119), (1119, 1120, 1142, 1141), (1141, 1142, 1164, 1163), (1163, 1164, 1186, 1185), (1185, 1186, 1208, 1207), (1207, 1208, 1230, 1229), (1229, 1230, 1252, 1251), (1251, 1252, 1274, 1273), (1273, 1274, 1296, 1295), (1295, 1296, 1318, 1317), (1317, 1318, 1340, 1339), (20, 21, 43, 42), (42, 43, 65, 64), (64, 65, 87, 86), (86, 87, 109, 108), (108, 109, 131, 130), (130, 131, 153, 152), (152, 153, 175, 174), (174, 175, 197, 196), (196, 197, 219, 218), (218, 219, 241, 240), (240, 241, 263, 262), (262, 263, 285, 284), (284, 285, 307, 306), (306, 307, 329, 328), (328, 329, 351, 350), (350, 351, 373, 372), (372, 373, 395, 394), (394, 395, 417, 416), (416, 417, 439, 438), (438, 439, 461, 460), (460, 461, 483, 482), (482, 483, 505, 504), (504, 505, 527, 526), (526, 527, 549, 548), (548, 549, 571, 570), (570, 571, 593, 592), (592, 593, 615, 614), (614, 615, 637, 636), (636, 637, 659, 658), (658, 659, 681, 680), (680, 681, 703, 702), (702, 703, 725, 724), (724, 725, 747, 746), (746, 747, 769, 768), (768, 769, 791, 790), (790, 791, 813, 812), (812, 813, 835, 834), (834, 835, 857, 856), (856, 857, 879, 878), (878, 879, 901, 900), (900, 901, 923, 922), (922, 923, 945, 944), (944, 945, 967, 966), (966, 967, 989, 988), (988, 989, 1011, 1010), (1010, 1011, 1033, 1032), (1032, 1033, 1055, 1054), (1054, 1055, 1077, 1076), (1076, 1077, 1099, 1098), (1098, 1099, 1121, 1120), (1120, 1121, 1143, 1142), (1142, 1143, 1165, 1164), (1164, 1165, 1187, 1186), (1186, 1187, 1209, 1208), (1208, 1209, 1231, 1230), (1230, 1231, 1253, 1252), (1252, 1253, 1275, 1274), (1274, 1275, 1297, 1296), (1296, 1297, 1319, 1318), (1318, 1319, 1341, 1340), (21, 43, 26, 4), (43, 65, 48, 26), (65, 87, 70, 48), (87, 109, 92, 70), (109, 131, 114, 92), (131, 153, 136, 114), (153, 175, 158, 136), (175, 197, 180, 158), (197, 219, 202, 180), (219, 241, 224, 202), (241, 263, 246, 224), (263, 285, 268, 246), (285, 307, 290, 268), (307, 329, 312, 290), (329, 351, 334, 312), (351, 373, 356, 334), (373, 395, 378, 356), (395, 417, 400, 378), (417, 439, 422, 400), (439, 461, 444, 422), (461, 483, 466, 444), (483, 505, 488, 466), (505, 527, 510, 488), (527, 549, 532, 510), (549, 571, 554, 532), (571, 593, 576, 554), (593, 615, 598, 576), (615, 637, 620, 598), (637, 659, 642, 620), (659, 681, 664, 642), (681, 703, 686, 664), (703, 725, 708, 686), (725, 747, 730, 708), (747, 769, 752, 730), (769, 791, 774, 752), (791, 813, 796, 774), (813, 835, 818, 796), (835, 857, 840, 818), (857, 879, 862, 840), (879, 901, 884, 862), (901, 923, 906, 884), (923, 945, 928, 906), (945, 967, 950, 928), (967, 989, 972, 950), (989, 1011, 994, 972), (1011, 1033, 1016, 994), (1033, 1055, 1038, 1016), (1055, 1077, 1060, 1038), (1077, 1099, 1082, 1060), (1099, 1121, 1104, 1082), (1121, 1143, 1126, 1104), (1143, 1165, 1148, 1126), (1165, 1187, 1170, 1148), (1187, 1209, 1192, 1170), (1209, 1231, 1214, 1192), (1231, 1253, 1236, 1214), (1253, 1275, 1258, 1236), (1275, 1297, 1280, 1258), (1297, 1319, 1302, 1280), (1319, 1341, 1324, 1302), (20, 42, 27, 5), (42, 64, 49, 27), (64, 86, 71, 49), (86, 108, 93, 71), (108, 130, 115, 93), (130, 152, 137, 115), (152, 174, 159, 137), (174, 196, 181, 159), (196, 218, 203, 181), (218, 240, 225, 203), (240, 262, 247, 225), (262, 284, 269, 247), (284, 306, 291, 269), (306, 328, 313, 291), (328, 350, 335, 313), (350, 372, 357, 335), (372, 394, 379, 357), (394, 416, 401, 379), (416, 438, 423, 401), (438, 460, 445, 423), (460, 482, 467, 445), (482, 504, 489, 467), (504, 526, 511, 489), (526, 548, 533, 511), (548, 570, 555, 533), (570, 592, 577, 555), (592, 614, 599, 577), (614, 636, 621, 599), (636, 658, 643, 621), (658, 680, 665, 643), (680, 702, 687, 665), (702, 724, 709, 687), (724, 746, 731, 709), (746, 768, 753, 731), (768, 790, 775, 753), (790, 812, 797, 775), (812, 834, 819, 797), (834, 856, 841, 819), (856, 878, 863, 841), (878, 900, 885, 863), (900, 922, 907, 885), (922, 944, 929, 907), (944, 966, 951, 929), (966, 988, 973, 951), (988, 1010, 995, 973), (1010, 1032, 1017, 995), (1032, 1054, 1039, 1017), (1054, 1076, 1061, 1039), (1076, 1098, 1083, 1061), (1098, 1120, 1105, 1083), (1120, 1142, 1127, 1105), (1142, 1164, 1149, 1127), (1164, 1186, 1171, 1149), (1186, 1208, 1193, 1171), (1208, 1230, 1215, 1193), (1230, 1252, 1237, 1215), (1252, 1274, 1259, 1237), (1274, 1296, 1281, 1259), (1296, 1318, 1303, 1281), (1318, 1340, 1325, 1303), (19, 41, 28, 6), (41, 63, 50, 28), (63, 85, 72, 50), (85, 107, 94, 72), (107, 129, 116, 94), (129, 151, 138, 116), (151, 173, 160, 138), (173, 195, 182, 160), (195, 217, 204, 182), (217, 239, 226, 204), (239, 261, 248, 226), (261, 283, 270, 248), (283, 305, 292, 270), (305, 327, 314, 292), (327, 349, 336, 314), (349, 371, 358, 336), (371, 393, 380, 358), (393, 415, 402, 380), (415, 437, 424, 402), (437, 459, 446, 424), (459, 481, 468, 446), (481, 503, 490, 468), (503, 525, 512, 490), (525, 547, 534, 512), (547, 569, 556, 534), (569, 591, 578, 556), (591, 613, 600, 578), (613, 635, 622, 600), (635, 657, 644, 622), (657, 679, 666, 644), (679, 701, 688, 666), (701, 723, 710, 688), (723, 745, 732, 710), (745, 767, 754, 732), (767, 789, 776, 754), (789, 811, 798, 776), (811, 833, 820, 798), (833, 855, 842, 820), (855, 877, 864, 842), (877, 899, 886, 864), (899, 921, 908, 886), (921, 943, 930, 908), (943, 965, 952, 930), (965, 987, 974, 952), (987, 1009, 996, 974), (1009, 1031, 1018, 996), (1031, 1053, 1040, 1018), (1053, 1075, 1062, 1040), (1075, 1097, 1084, 1062), (1097, 1119, 1106, 1084), (1119, 1141, 1128, 1106), (1141, 1163, 1150, 1128), (1163, 1185, 1172, 1150), (1185, 1207, 1194, 1172), (1207, 1229, 1216, 1194), (1229, 1251, 1238, 1216), (1251, 1273, 1260, 1238), (1273, 1295, 1282, 1260), (1295, 1317, 1304, 1282), (1317, 1339, 1326, 1304), (18, 40, 29, 7), (40, 62, 51, 29), (62, 84, 73, 51), (84, 106, 95, 73), (106, 128, 117, 95), (128, 150, 139, 117), (150, 172, 161, 139), (172, 194, 183, 161), (194, 216, 205, 183), (216, 238, 227, 205), (238, 260, 249, 227), (260, 282, 271, 249), (282, 304, 293, 271), (304, 326, 315, 293), (326, 348, 337, 315), (348, 370, 359, 337), (370, 392, 381, 359), (392, 414, 403, 381), (414, 436, 425, 403), (436, 458, 447, 425), (458, 480, 469, 447), (480, 502, 491, 469), (502, 524, 513, 491), (524, 546, 535, 513), (546, 568, 557, 535), (568, 590, 579, 557), (590, 612, 601, 579), (612, 634, 623, 601), (634, 656, 645, 623), (656, 678, 667, 645), (678, 700, 689, 667), (700, 722, 711, 689), (722, 744, 733, 711), (744, 766, 755, 733), (766, 788, 777, 755), (788, 810, 799, 777), (810, 832, 821, 799), (832, 854, 843, 821), (854, 876, 865, 843), (876, 898, 887, 865), (898, 920, 909, 887), (920, 942, 931, 909), (942, 964, 953, 931), (964, 986, 975, 953), (986, 1008, 997, 975), (1008, 1030, 1019, 997), (1030, 1052, 1041, 1019), (1052, 1074, 1063, 1041), (1074, 1096, 1085, 1063), (1096, 1118, 1107, 1085), (1118, 1140, 1129, 1107), (1140, 1162, 1151, 1129), (1162, 1184, 1173, 1151), (1184, 1206, 1195, 1173), (1206, 1228, 1217, 1195), (1228, 1250, 1239, 1217), (1250, 1272, 1261, 1239), (1272, 1294, 1283, 1261), (1294, 1316, 1305, 1283), (1316, 1338, 1327, 1305), (17, 39, 30, 8), (39, 61, 52, 30), (61, 83, 74, 52), (83, 105, 96, 74), (105, 127, 118, 96), (127, 149, 140, 118), (149, 171, 162, 140), (171, 193, 184, 162), (193, 215, 206, 184), (215, 237, 228, 206), (237, 259, 250, 228), (259, 281, 272, 250), (281, 303, 294, 272), (303, 325, 316, 294), (325, 347, 338, 316), (347, 369, 360, 338), (369, 391, 382, 360), (391, 413, 404, 382), (413, 435, 426, 404), (435, 457, 448, 426), (457, 479, 470, 448), (479, 501, 492, 470), (501, 523, 514, 492), (523, 545, 536, 514), (545, 567, 558, 536), (567, 589, 580, 558), (589, 611, 602, 580), (611, 633, 624, 602), (633, 655, 646, 624), (655, 677, 668, 646), (677, 699, 690, 668), (699, 721, 712, 690), (721, 743, 734, 712), (743, 765, 756, 734), (765, 787, 778, 756), (787, 809, 800, 778), (809, 831, 822, 800), (831, 853, 844, 822), (853, 875, 866, 844), (875, 897, 888, 866), (897, 919, 910, 888), (919, 941, 932, 910), (941, 963, 954, 932), (963, 985, 976, 954), (985, 1007, 998, 976), (1007, 1029, 1020, 998), (1029, 1051, 1042, 1020), (1051, 1073, 1064, 1042), (1073, 1095, 1086, 1064), (1095, 1117, 1108, 1086), (1117, 1139, 1130, 1108), (1139, 1161, 1152, 1130), (1161, 1183, 1174, 1152), (1183, 1205, 1196, 1174), (1205, 1227, 1218, 1196), (1227, 1249, 1240, 1218), (1249, 1271, 1262, 1240), (1271, 1293, 1284, 1262), (1293, 1315, 1306, 1284), (1315, 1337, 1328, 1306), (16, 38, 31, 9), (38, 60, 53, 31), (60, 82, 75, 53), (82, 104, 97, 75), (104, 126, 119, 97), (126, 148, 141, 119), (148, 170, 163, 141), (170, 192, 185, 163), (192, 214, 207, 185), (214, 236, 229, 207), (236, 258, 251, 229), (258, 280, 273, 251), (280, 302, 295, 273), (302, 324, 317, 295), (324, 346, 339, 317), (346, 368, 361, 339), (368, 390, 383, 361), (390, 412, 405, 383), (412, 434, 427, 405), (434, 456, 449, 427), (456, 478, 471, 449), (478, 500, 493, 471), (500, 522, 515, 493), (522, 544, 537, 515), (544, 566, 559, 537), (566, 588, 581, 559), (588, 610, 603, 581), (610, 632, 625, 603), (632, 654, 647, 625), (654, 676, 669, 647), (676, 698, 691, 669), (698, 720, 713, 691), (720, 742, 735, 713), (742, 764, 757, 735), (764, 786, 779, 757), (786, 808, 801, 779), (808, 830, 823, 801), (830, 852, 845, 823), (852, 874, 867, 845), (874, 896, 889, 867), (896, 918, 911, 889), (918, 940, 933, 911), (940, 962, 955, 933), (962, 984, 977, 955), (984, 1006, 999, 977), (1006, 1028, 1021, 999), (1028, 1050, 1043, 1021), (1050, 1072, 1065, 1043), (1072, 1094, 1087, 1065), (1094, 1116, 1109, 1087), (1116, 1138, 1131, 1109), (1138, 1160, 1153, 1131), (1160, 1182, 1175, 1153), (1182, 1204, 1197, 1175), (1204, 1226, 1219, 1197), (1226, 1248, 1241, 1219), (1248, 1270, 1263, 1241), (1270, 1292, 1285, 1263), (1292, 1314, 1307, 1285), (1314, 1336, 1329, 1307), (15, 37, 32, 10), (37, 59, 54, 32), (59, 81, 76, 54), (81, 103, 98, 76), (103, 125, 120, 98), (125, 147, 142, 120), (147, 169, 164, 142), (169, 191, 186, 164), (191, 213, 208, 186), (213, 235, 230, 208), (235, 257, 252, 230), (257, 279, 274, 252), (279, 301, 296, 274), (301, 323, 318, 296), (323, 345, 340, 318), (345, 367, 362, 340), (367, 389, 384, 362), (389, 411, 406, 384), (411, 433, 428, 406), (433, 455, 450, 428), (455, 477, 472, 450), (477, 499, 494, 472), (499, 521, 516, 494), (521, 543, 538, 516), (543, 565, 560, 538), (565, 587, 582, 560), (587, 609, 604, 582), (609, 631, 626, 604), (631, 653, 648, 626), (653, 675, 670, 648), (675, 697, 692, 670), (697, 719, 714, 692), (719, 741, 736, 714), (741, 763, 758, 736), (763, 785, 780, 758), (785, 807, 802, 780), (807, 829, 824, 802), (829, 851, 846, 824), (851, 873, 868, 846), (873, 895, 890, 868), (895, 917, 912, 890), (917, 939, 934, 912), (939, 961, 956, 934), (961, 983, 978, 956), (983, 1005, 1000, 978), (1005, 1027, 1022, 1000), (1027, 1049, 1044, 1022), (1049, 1071, 1066, 1044), (1071, 1093, 1088, 1066), (1093, 1115, 1110, 1088), (1115, 1137, 1132, 1110), (1137, 1159, 1154, 1132), (1159, 1181, 1176, 1154), (1181, 1203, 1198, 1176), (1203, 1225, 1220, 1198), (1225, 1247, 1242, 1220), (1247, 1269, 1264, 1242), (1269, 1291, 1286, 1264), (1291, 1313, 1308, 1286), (1313, 1335, 1330, 1308), (14, 36, 33, 11), (36, 58, 55, 33), (58, 80, 77, 55), (80, 102, 99, 77), (102, 124, 121, 99), (124, 146, 143, 121), (146, 168, 165, 143), (168, 190, 187, 165), (190, 212, 209, 187), (212, 234, 231, 209), (234, 256, 253, 231), (256, 278, 275, 253), (278, 300, 297, 275), (300, 322, 319, 297), (322, 344, 341, 319), (344, 366, 363, 341), (366, 388, 385, 363), (388, 410, 407, 385), (410, 432, 429, 407), (432, 454, 451, 429), (454, 476, 473, 451), (476, 498, 495, 473), (498, 520, 517, 495), (520, 542, 539, 517), (542, 564, 561, 539), (564, 586, 583, 561), (586, 608, 605, 583), (608, 630, 627, 605), (630, 652, 649, 627), (652, 674, 671, 649), (674, 696, 693, 671), (696, 718, 715, 693), (718, 740, 737, 715), (740, 762, 759, 737), (762, 784, 781, 759), (784, 806, 803, 781), (806, 828, 825, 803), (828, 850, 847, 825), (850, 872, 869, 847), (872, 894, 891, 869), (894, 916, 913, 891), (916, 938, 935, 913), (938, 960, 957, 935), (960, 982, 979, 957), (982, 1004, 1001, 979), (1004, 1026, 1023, 1001), (1026, 1048, 1045, 1023), (1048, 1070, 1067, 1045), (1070, 1092, 1089, 1067), (1092, 1114, 1111, 1089), (1114, 1136, 1133, 1111), (1136, 1158, 1155, 1133), (1158, 1180, 1177, 1155), (1180, 1202, 1199, 1177), (1202, 1224, 1221, 1199), (1224, 1246, 1243, 1221), (1246, 1268, 1265, 1243), (1268, 1290, 1287, 1265), (1290, 1312, 1309, 1287), (1312, 1334, 1331, 1309), (12, 13, 35, 34), (34, 35, 57, 56), (56, 57, 79, 78), (78, 79, 101, 100), (100, 101, 123, 122), (122, 123, 145, 144), (144, 145, 167, 166), (166, 167, 189, 188), (188, 189, 211, 210), (210, 211, 233, 232), (232, 233, 255, 254), (254, 255, 277, 276), (276, 277, 299, 298), (298, 299, 321, 320), (320, 321, 343, 342), (342, 343, 365, 364), (364, 365, 387, 386), (386, 387, 409, 408), (408, 409, 431, 430), (430, 431, 453, 452), (452, 453, 475, 474), (474, 475, 497, 496), (496, 497, 519, 518), (518, 519, 541, 540), (540, 541, 563, 562), (562, 563, 585, 584), (584, 585, 607, 606), (606, 607, 629, 628), (628, 629, 651, 650), (650, 651, 673, 672), (672, 673, 695, 694), (694, 695, 717, 716), (716, 717, 739, 738), (738, 739, 761, 760), (760, 761, 783, 782), (782, 783, 805, 804), (804, 805, 827, 826), (826, 827, 849, 848), (848, 849, 871, 870), (870, 871, 893, 892), (892, 893, 915, 914), (914, 915, 937, 936), (936, 937, 959, 958), (958, 959, 981, 980), (980, 981, 1003, 1002), (1002, 1003, 1025, 1024), (1024, 1025, 1047, 1046), (1046, 1047, 1069, 1068), (1068, 1069, 1091, 1090), (1090, 1091, 1113, 1112), (1112, 1113, 1135, 1134), (1134, 1135, 1157, 1156), (1156, 1157, 1179, 1178), (1178, 1179, 1201, 1200), (1200, 1201, 1223, 1222), (1222, 1223, 1245, 1244), (1244, 1245, 1267, 1266), (1266, 1267, 1289, 1288), (1288, 1289, 1311, 1310), (1310, 1311, 1333, 1332), (0, 2, 21, 4), (12, 13, 3, 1), (4, 21, 20, 5), (5, 20, 19, 6), (6, 19, 18, 7), (7, 18, 17, 8), (8, 17, 16, 9), (9, 16, 15, 10), (10, 15, 14, 11), (11, 14, 13, 12), (1332, 1321, 1323, 1333), (1320, 1324, 1341, 1322), (1334, 1331, 1332, 1333), (1335, 1330, 1331, 1334), (1336, 1329, 1330, 1335), (1337, 1328, 1329, 1336), (1338, 1327, 1328, 1337), (1339, 1326, 1327, 1338), (1340, 1325, 1326, 1339), (1341, 1324, 1325, 1340)])
me_plane.use_remesh_preserve_volume = False
me_plane.use_remesh_preserve_attributes = False
me_plane.use_mirror_vertex_groups = False
me_plane.update()

# ---- objects
ob_plane = bpy.data.objects.new('Plane', me_plane)

# ---- transforms, parenting, visibility, modifiers, constraints
ob_plane.location = (0.0, 0.0, 0.0)
ob_plane.rotation_euler = (1.571, -0.0, 0.0)
ob_plane.lineart.crease_threshold = 0.0

# ---- collection membership
col_collection_1.objects.link(ob_plane)

# ---- scene / render settings (as saved in the file)
scene.frame_start = 1; scene.frame_end = 250; scene.frame_set(1)
scene.render.engine = 'BLENDER_EEVEE_NEXT'
scene.render.resolution_percentage = 50
scene.render.dither_intensity = 0.0
scene.cycles.use_denoising = False
scene.cycles.samples = 128
scene.cycles.sampling_pattern = 'TABULATED_SOBOL'
scene.cycles.use_adaptive_sampling = False
scene.cycles.use_light_tree = False
scene.cycles.blur_glossy = 0.0
scene.cycles.sample_clamp_indirect = 0.0
scene.view_settings.view_transform = 'Standard'
bpy.context.view_layer.update()

# ---- added for rendering (the .blend has no active camera and no usable light): camera, sun
cam_auto = bpy.data.cameras.new('AutoCamera')
cam_auto.lens = 50.0
cam_auto.sensor_width = 36.0
cam_auto.clip_end = 1000.0
ob_auto_camera = bpy.data.objects.new('AutoCamera', cam_auto)
scene.collection.objects.link(ob_auto_camera)
ob_auto_camera.location = (16.9439, -20.3326, 17.3737)
ob_auto_camera.rotation_euler = (1.09748, -7.21219e-08, 0.694738)
scene.camera = ob_auto_camera
light_auto_sun = bpy.data.lights.new('AutoSun', 'SUN')
light_auto_sun.energy = 3.0
light_auto_sun.angle = 0.0523599
ob_auto_sun = bpy.data.objects.new('AutoSun', light_auto_sun)
scene.collection.objects.link(ob_auto_sun)
ob_auto_sun.rotation_euler = (0.872665, 0.174533, 0.523599)
bpy.context.view_layer.update()
